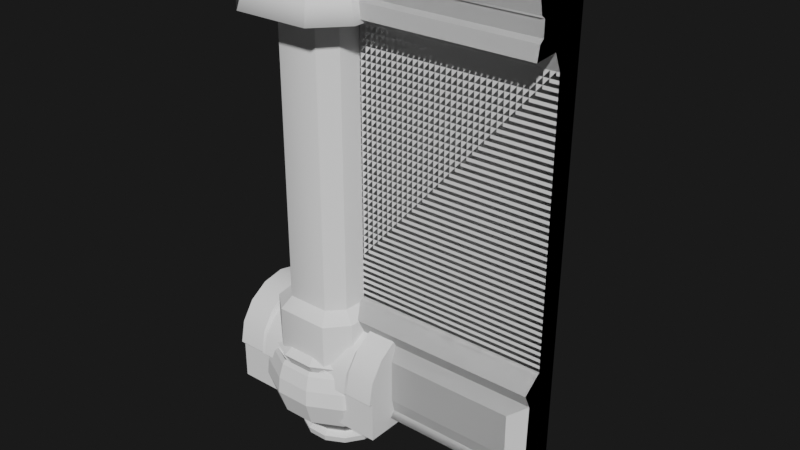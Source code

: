# Source: WallsOpti.blend  (saved by Blender 4.1.24; exported with 4.5.12 LTS)
import bpy
from mathutils import Matrix  # noqa: F401  (used for matrix-valued properties, if any)

bpy.ops.wm.read_factory_settings(use_empty=True)
scene = bpy.context.scene
scene.name = 'Scene'

# ---- collections
col_collection = bpy.data.collections.new('Collection'); scene.collection.children.link(col_collection)

# ---- world
world_world = bpy.data.worlds.new('World'); scene.world = world_world
world_world.use_nodes = True; world_world.node_tree.nodes.clear()
_N = world_world.node_tree.nodes; _L = world_world.node_tree.links
n0 = _N.new('ShaderNodeBackground'); n0.name = 'Background'; n0.location = (10, 300)
n0.inputs[0].default_value = (0.0322, 0.0322, 0.0322, 1.0)
n1 = _N.new('ShaderNodeBackground'); n1.name = 'Background.001'; n1.location = (-1, 172)
n1.inputs[0].default_value = (0.01015, 0.01015, 0.01015, 1.0)
n2 = _N.new('ShaderNodeLightPath'); n2.name = 'Light Path'; n2.location = (-153, 765)
n2.width = 211
n3 = _N.new('ShaderNodeMixShader'); n3.name = 'Mix Shader'; n3.location = (230, 279)
n4 = _N.new('ShaderNodeOutputWorld'); n4.name = 'World Output'; n4.location = (450, 300)
_L.new(n0.outputs[0], n3.inputs[1])
_L.new(n3.outputs[0], n4.inputs[0])
_L.new(n1.outputs[0], n3.inputs[2])
_L.new(n2.outputs[0], n3.inputs[0])
n4.is_active_output = True
world_world.color = (0.05088, 0.05088, 0.05088)
world_world.use_sun_shadow = False
world_world.sun_shadow_jitter_overblur = 0.0

# ---- meshes
me_w_1_wall001 = bpy.data.meshes.new('w-1 wall001')
me_w_1_wall001.from_pydata([(4.0, 7.483, 0.6905), (4.0, 6.689, 0.2725), (4.0, 6.659, 0.6905), (4.0, 6.886, 0.6441), (4.0, 7.243, 0.6426), (4.0, 6.396, 0.1471), (4.0, 1.338, 0.3561), (4.0, 1.589, 0.4815), (4.0, 0.107, 0.3979), (4.0, 1.839, 0.1471), (4.0, 1.431e-06, 0.4815), (3.671, 0.3342, 0.4512), (3.671, 1.073, 0.4517), (4.0, 6.939, 0.5728), (4.0, 7.19, 0.5717), (-1.164e-10, 7.483, 0.6905), (1.164e-10, 6.689, 0.2725), (-1.164e-10, 6.659, 0.6905), (-1.164e-10, 6.886, 0.6441), (-1.164e-10, 7.243, 0.6426), (-1.164e-10, 6.396, 0.1471), (-1.164e-10, 1.338, 0.3561), (-1.164e-10, 1.589, 0.4815), (-1.164e-10, 0.107, 0.3979), (-1.164e-10, 1.839, 0.1471), (-1.164e-10, 1.431e-06, 0.4815), (0.3293, 0.3342, 0.4512), (0.3292, 1.073, 0.4517), (-1.164e-10, 6.939, 0.5728), (-1.164e-10, 7.19, 0.5717), (-1.164e-10, 9.388e-07, -0.2126), (4.0, 9.388e-07, -0.2126), (4.0, 7.245, -0.3035), (-1.164e-10, 7.245, -0.3035)], [], [(10, 25, 30, 31), (6, 21, 27, 12), (11, 26, 23, 8), (22, 7, 9, 24), (28, 13, 14, 29), (27, 21, 23, 26), (24, 9, 5, 20), (6, 7, 22, 21), (32, 31, 30, 33), (4, 19, 29, 14), (13, 28, 18, 3), (26, 11, 12, 27), (8, 23, 25, 10), (2, 3, 18, 17), (0, 15, 19, 4), (0, 32, 33, 15), (5, 1, 16, 20), (1, 2, 17, 16), (6, 12, 11, 8)])
me_w_1_wall001.polygons.foreach_set('use_smooth', [True] * 19)
_k = set([(0, 4), (0, 15), (0, 32), (1, 2), (1, 5), (1, 16), (2, 3), (2, 17), (3, 13), (3, 18), (4, 19), (5, 9), (5, 20), (6, 12), (6, 21), (7, 9), (7, 22), (8, 11), (8, 23), (9, 24), (10, 31), (11, 12), (11, 26), (12, 27), (13, 14), (13, 28), (14, 29), (15, 19), (15, 33), (16, 17), (16, 20), (17, 18), (18, 28), (19, 29), (20, 24), (21, 22), (21, 23), (21, 27), (22, 24), (23, 25), (23, 26), (25, 30), (26, 27), (28, 29), (30, 31), (30, 33), (31, 32), (32, 33)])
me_w_1_wall001.attributes.new('sharp_edge', 'BOOLEAN', 'EDGE').data.foreach_set('value', [ (min(e.vertices), max(e.vertices)) in _k for e in me_w_1_wall001.edges])
_uv = me_w_1_wall001.uv_layers.new(name='UVChannel_1')
_uv.uv.foreach_set('vector', [0.0002241, 0.02508, 1.0, 0.02508, 1.0, 0.09986, 0.0002241, 0.09986, 0.9997, 0.1571, 0.0005664, 0.1568, 0.09155, 0.1229, 0.9098, 0.1228, 0.9103, 0.03338, 0.09069, 0.03369, -0.0002658, 0.005485, 1.0, 0.004929, 0.0005325, 0.1908, 0.9997, 0.1911, 0.9996, 0.2418, 0.0004821, 0.2415, -0.0001954, 0.9225, 0.9989, 0.9227, 0.9989, 0.9531, -0.0002256, 0.9528, 0.09155, 0.1229, 0.0005664, 0.1568, -0.0002658, 0.005485, 0.09069, 0.03369, 0.0004821, 0.2415, 0.9996, 0.2418, 0.9991, 0.7942, -6.747e-05, 0.7939, 0.9997, 0.1571, 0.9997, 0.1911, 0.0005325, 0.1908, 0.0005664, 0.1568, 0.000224, 0.8803, 0.0002241, 0.09986, 1.0, 0.09986, 1.0, 0.8803, 0.9989, 0.9638, -0.0002362, 0.9635, -0.0002256, 0.9528, 0.9989, 0.9531, 0.9989, 0.9227, -0.0001954, 0.9225, -0.0001848, 0.9117, 0.9989, 0.9119, 0.09069, 0.03369, 0.9103, 0.03338, 0.9098, 0.1228, 0.09155, 0.1229, -0.0002199, 0.01045, 0.9999, 0.01045, 0.9999, 0.02508, -0.0002199, 0.02508, 0.999, 0.8839, 0.9989, 0.9119, -0.0001848, 0.9117, -0.0001567, 0.8836, 0.9989, 0.9935, -0.0002656, 0.9933, -0.0002362, 0.9635, 0.9989, 0.9638, 0.0002239, 0.9904, 0.000224, 0.8803, 1.0, 0.8803, 1.0, 0.9904, 0.9991, 0.7942, 0.999, 0.8328, -0.0001058, 0.8325, -6.747e-05, 0.7939, 0.999, 0.8328, 0.999, 0.8839, -0.0001567, 0.8836, -0.0001058, 0.8325, 0.9997, 0.1571, 0.9098, 0.1228, 0.9103, 0.03338, 1.0, 0.004929])
me_w_1_wall001.update()
me_w_3_out001 = bpy.data.meshes.new('w-3 OUT001')
me_w_3_out001.from_pydata([(-0.8059, -7.482, -1.11), (-0.6544, -7.582, -0.9071), (-0.7574, -7.049, -1.013), (-1.229, -7.05, -0.6211), (-0.8262, -6.597, -1.14), (-0.555, -6.421, -0.6054), (-0.8079, -6.423, -0.3663), (-0.6353, 0.0007005, -0.7864), (-0.9934, -0.0007005, -0.4785), (-0.555, -1.765, -0.6054), (-0.8079, -1.766, -0.3663), (-0.9934, -1.572, -0.4785), (-0.6353, -1.571, -0.7864), (-1.328, -7.483, -0.6793), (-1.103, -7.582, -0.5447), (-1.338, -6.599, -0.687), (-0.8179, -7.05, 1.048), (-0.5631, -6.423, 0.6266), (-0.6753, -0.0007005, 0.8121), (-0.5631, -1.766, 0.6266), (-0.6753, -1.572, 0.8121), (-1.104, -7.582, 0.4731), (-1.309, -7.482, 0.6235), (-0.8779, -7.483, 1.145), (-0.7415, -7.582, 0.9216), (-1.21, -7.049, 0.5761), (-1.337, -6.597, 0.645), (-0.8838, -6.599, 1.157), (-0.8022, -6.421, 0.3737), (-0.8022, -1.765, 0.3737), (-0.9833, -1.571, 0.454), (-0.9833, 0.0006995, 0.454), (0.5028, -7.05, -1.048), (0.248, -6.423, -0.6266), (0.3601, -0.0007005, -0.8121), (0.248, -1.766, -0.6266), (0.3601, -1.572, -0.8121), (0.7888, -7.582, -0.4731), (0.9934, -7.482, -0.6235), (0.5628, -7.483, -1.145), (0.4263, -7.582, -0.9216), (0.8946, -7.049, -0.5761), (1.022, -6.597, -0.645), (0.5686, -6.599, -1.157), (0.4871, -6.421, -0.3737), (0.4871, -1.765, -0.3737), (0.6681, -1.571, -0.454), (0.6681, 0.0006995, -0.454), (0.4908, -7.482, 1.11), (0.3393, -7.582, 0.9071), (0.4423, -7.049, 1.013), (0.9142, -7.05, 0.6211), (0.5111, -6.597, 1.14), (0.2399, -6.421, 0.6054), (0.4927, -6.423, 0.3663), (0.3201, 0.0007005, 0.7864), (0.6782, -0.0007005, 0.4785), (0.2399, -1.765, 0.6054), (0.4927, -1.766, 0.3663), (0.6782, -1.572, 0.4785), (0.3201, -1.571, 0.7864), (1.013, -7.483, 0.6793), (0.7878, -7.582, 0.5447), (1.023, -6.599, 0.687), (-0.1576, -7.582, -8.617e-07)], [], [(15, 4, 2, 3), (63, 52, 50, 51), (23, 48, 50, 16), (13, 22, 25, 3), (18, 20, 60, 55), (38, 39, 32, 41), (27, 16, 50, 52), (19, 17, 53, 57), (61, 51, 50, 48), (9, 12, 36, 35), (39, 40, 1, 0), (11, 30, 31, 8), (27, 52, 53, 17), (42, 44, 54, 63), (23, 24, 49, 48), (41, 42, 63, 51), (59, 56, 55, 60), (21, 24, 23, 22), (41, 32, 43, 42), (54, 44, 45, 58), (20, 19, 57, 60), (42, 43, 33, 44), (28, 17, 19, 29), (46, 45, 35, 36), (64, 37, 62), (32, 2, 4, 43), (61, 48, 49, 62), (43, 4, 5, 33), (38, 41, 51, 61), (35, 33, 5, 9), (34, 36, 12, 7), (15, 6, 5, 4), (58, 45, 46, 59), (10, 11, 12, 9), (61, 62, 37, 38), (59, 46, 47, 56), (25, 26, 15, 3), (25, 16, 27, 26), (10, 6, 28, 29), (10, 29, 30, 11), (44, 33, 35, 45), (15, 26, 28, 6), (47, 46, 36, 34), (22, 23, 16, 25), (58, 59, 60, 57), (26, 27, 17, 28), (31, 30, 20, 18), (0, 2, 32, 39), (63, 54, 53, 52), (13, 0, 1, 14), (10, 9, 5, 6), (11, 8, 7, 12), (30, 29, 19, 20), (37, 40, 39, 38), (58, 57, 53, 54), (21, 64, 24), (64, 1, 40), (24, 64, 49), (14, 64, 21), (1, 64, 14), (37, 64, 40), (49, 64, 62), (14, 21, 22, 13), (13, 3, 2, 0)])
me_w_3_out001.polygons.foreach_set('use_smooth', [True] * 64)
_k = set([(0, 1), (0, 2), (0, 13), (0, 39), (1, 14), (1, 40), (2, 3), (2, 4), (2, 32), (3, 13), (3, 15), (3, 25), (4, 5), (4, 15), (4, 43), (5, 6), (5, 9), (5, 33), (6, 10), (6, 15), (6, 28), (7, 8), (7, 12), (7, 34), (8, 11), (8, 31), (9, 10), (9, 12), (9, 35), (10, 11), (10, 29), (11, 12), (11, 30), (12, 36), (13, 14), (13, 22), (14, 21), (15, 26), (16, 23), (16, 25), (16, 27), (16, 50), (17, 19), (17, 27), (17, 28), (17, 53), (18, 20), (18, 31), (18, 55), (19, 20), (19, 29), (19, 57), (20, 30), (20, 60), (21, 22), (21, 24), (22, 23), (22, 25), (23, 24), (23, 48), (24, 49), (25, 26), (26, 27), (26, 28), (27, 52), (28, 29), (29, 30), (30, 31), (32, 39), (32, 41), (32, 43), (33, 35), (33, 43), (33, 44), (34, 36), (34, 47), (35, 36), (35, 45), (36, 46), (37, 38), (37, 40), (37, 62), (38, 39), (38, 41), (38, 61), (39, 40), (41, 42), (41, 51), (42, 43), (42, 44), (42, 63), (44, 45), (44, 54), (45, 46), (45, 58), (46, 47), (46, 59), (47, 56), (48, 49), (48, 50), (48, 61), (49, 62), (50, 51), (50, 52), (51, 61), (51, 63), (52, 53), (52, 63), (53, 54), (53, 57), (54, 58), (54, 63), (55, 56), (55, 60), (56, 59), (57, 58), (57, 60), (58, 59), (59, 60), (61, 62)])
me_w_3_out001.attributes.new('sharp_edge', 'BOOLEAN', 'EDGE').data.foreach_set('value', [ (min(e.vertices), max(e.vertices)) in _k for e in me_w_3_out001.edges])
_uv = me_w_3_out001.uv_layers.new(name='UVChannel_1')
_uv.uv.foreach_set('vector', [0.9749, 0.9595, 0.9097, 0.9591, 0.9024, 0.9025, 0.9624, 0.9029, 0.4859, 0.8797, 0.5511, 0.8789, 0.5595, 0.9353, 0.4995, 0.936, 0.7245, 0.9888, 0.5539, 0.9891, 0.5595, 0.9353, 0.7166, 0.935, 0.4758, 0.9483, 0.3135, 0.945, 0.3203, 0.8913, 0.4695, 0.8943, 0.1798, 0.01245, 0.1798, 0.2083, 0.05571, 0.2081, 0.05571, 0.01227, 0.07994, 0.9926, 0.01436, 0.9927, 0.02682, 0.9389, 0.08614, 0.9388, 0.7249, 0.8786, 0.7166, 0.935, 0.5595, 0.9353, 0.5511, 0.8789, 0.1653, 0.2327, 0.1653, 0.8129, 0.06515, 0.8127, 0.06515, 0.2325, 0.4875, 0.9899, 0.4995, 0.936, 0.5595, 0.9353, 0.5539, 0.9891, 0.3071, 0.5929, 0.3167, 0.6172, 0.1925, 0.6171, 0.207, 0.5928, 0.9839, 0.565, 0.9564, 0.5472, 0.9581, 0.4126, 0.9839, 0.3943, 0.5361, 0.2083, 0.4175, 0.21, 0.4199, 0.01227, 0.5361, 0.01245, 0.9906, 0.07355, 0.9906, 0.2472, 0.9236, 0.2132, 0.925, 0.1132, 0.7689, 0.3134, 0.8019, 0.2454, 0.8941, 0.245, 0.9349, 0.3116, 0.7031, 0.3781, 0.7306, 0.3958, 0.7289, 0.5305, 0.7031, 0.5487, 0.08614, 0.9388, 0.07817, 0.8823, 0.2441, 0.8838, 0.2354, 0.9401, 0.01015, 0.2086, 0.01015, 0.01277, 0.05571, 0.01227, 0.05571, 0.2081, 0.7876, 0.3521, 0.7306, 0.3958, 0.7031, 0.3781, 0.7695, 0.3261, 0.08614, 0.9388, 0.02682, 0.9389, 0.01377, 0.8824, 0.07817, 0.8823, 0.563, 0.0125, 0.6552, 0.01268, 0.6551, 0.593, 0.563, 0.5927, 0.1798, 0.2083, 0.1653, 0.2327, 0.06515, 0.2325, 0.05571, 0.2081, 0.7689, 0.3134, 0.7044, 0.2578, 0.7701, 0.216, 0.8019, 0.2454, 0.4296, 0.8127, 0.3978, 0.8131, 0.3966, 0.2318, 0.4278, 0.232, 0.665, 0.6173, 0.6551, 0.593, 0.6869, 0.5925, 0.71, 0.6168, 0.8435, 0.4715, 0.8994, 0.5909, 0.7726, 0.5875, 0.7453, 0.8999, 0.9024, 0.9025, 0.9097, 0.9591, 0.7359, 0.9562, 0.7551, 0.6151, 0.7031, 0.5487, 0.7289, 0.5305, 0.7726, 0.5875, 0.7044, 0.2578, 0.7044, 0.08411, 0.7715, 0.116, 0.7701, 0.216, 0.07994, 0.9926, 0.08614, 0.9388, 0.2354, 0.9401, 0.2423, 0.994, 0.207, 0.5928, 0.207, 0.01253, 0.3071, 0.0127, 0.3071, 0.5929, 0.1925, 0.813, 0.1925, 0.6171, 0.3167, 0.6172, 0.3166, 0.8132, 0.7602, 0.01971, 0.8009, 0.08423, 0.7715, 0.116, 0.7044, 0.08411, 0.563, 0.5927, 0.6551, 0.593, 0.665, 0.6173, 0.5488, 0.6171, 0.3394, 0.5925, 0.3621, 0.6168, 0.3167, 0.6172, 0.3071, 0.5929, 0.7551, 0.6151, 0.7726, 0.5875, 0.8994, 0.5909, 0.9175, 0.6169, 0.5488, 0.6171, 0.665, 0.6173, 0.665, 0.8131, 0.5488, 0.8129, 0.3203, 0.8913, 0.3129, 0.8347, 0.4789, 0.8381, 0.4695, 0.8943, 0.3203, 0.8913, 0.2609, 0.8907, 0.2485, 0.8341, 0.3129, 0.8347, 0.5219, 0.2327, 0.5219, 0.8129, 0.4296, 0.8127, 0.4278, 0.232, 0.5219, 0.2327, 0.4278, 0.232, 0.4175, 0.21, 0.5361, 0.2083, 0.6552, 0.01268, 0.687, 0.01227, 0.6869, 0.5925, 0.6551, 0.593, 0.7602, 0.01971, 0.9262, 0.01786, 0.8931, 0.08382, 0.8009, 0.08423, 0.665, 0.8131, 0.665, 0.6173, 0.71, 0.6168, 0.71, 0.8126, 0.3135, 0.945, 0.2479, 0.9444, 0.2609, 0.8907, 0.3203, 0.8913, 0.03292, 0.2329, 0.01015, 0.2086, 0.05571, 0.2081, 0.06515, 0.2325, 0.9262, 0.01786, 0.9906, 0.07355, 0.925, 0.1132, 0.8931, 0.08382, 0.4199, 0.01227, 0.4175, 0.21, 0.375, 0.2087, 0.3748, 0.01275, 0.909, 0.8488, 0.9024, 0.9025, 0.7453, 0.8999, 0.7384, 0.846, 0.9349, 0.3116, 0.8941, 0.245, 0.9236, 0.2132, 0.9906, 0.2472, 0.9319, 0.3279, 0.9839, 0.3943, 0.9581, 0.4126, 0.9144, 0.3555, 0.3394, 0.5925, 0.3071, 0.5929, 0.3071, 0.0127, 0.3394, 0.01227, 0.3621, 0.6168, 0.3621, 0.8126, 0.3166, 0.8132, 0.3167, 0.6172, 0.4175, 0.21, 0.4278, 0.232, 0.3966, 0.2318, 0.375, 0.2087, 0.8994, 0.5909, 0.9564, 0.5472, 0.9839, 0.565, 0.9175, 0.6169, 0.03292, 0.2329, 0.06515, 0.2325, 0.06515, 0.8127, 0.03292, 0.8132, 0.7876, 0.3521, 0.8435, 0.4715, 0.7306, 0.3958, 0.8435, 0.4715, 0.9581, 0.4126, 0.9564, 0.5472, 0.7306, 0.3958, 0.8435, 0.4715, 0.7289, 0.5305, 0.9144, 0.3555, 0.8435, 0.4715, 0.7876, 0.3521, 0.9581, 0.4126, 0.8435, 0.4715, 0.9144, 0.3555, 0.8994, 0.5909, 0.8435, 0.4715, 0.9564, 0.5472, 0.7289, 0.5305, 0.8435, 0.4715, 0.7726, 0.5875, 0.9144, 0.3555, 0.7876, 0.3521, 0.7695, 0.3261, 0.9319, 0.3279, 0.9753, 0.8492, 0.9624, 0.9029, 0.9024, 0.9025, 0.909, 0.8488])
me_w_3_out001.update()
me_w_3_out001.normals_split_custom_set([tuple(v) for v in zip(*[iter([-0.5835, 0.4099, -0.7011, -0.6183, 0.4095, -0.6708, -0.4947, -0.5952, -0.6333, -0.5177, -0.5868, -0.6226, 0.5835, 0.4099, 0.7011, 0.6183, 0.4095, 0.6708, 0.4947, -0.5952, 0.6333, 0.5177, -0.5868, 0.6226, -0.08446, -0.7302, 0.678, 0.1274, -0.7782, 0.615, 0.161, 0.5423, 0.8246, -0.1026, 0.5158, 0.8505, -0.676, -0.732, -0.08508, -0.6115, -0.7804, 0.1301, -0.8251, 0.543, 0.156, -0.8505, 0.5157, -0.1035, -0.2249, 1.526e-05, 0.9744, -0.2249, -3.289e-05, 0.9744, 0.2392, -0.02154, 0.9707, 0.2392, 0.02157, 0.9707, 0.5187, -0.7512, -0.4082, 0.5601, -0.7473, -0.3574, 0.6779, 0.4966, -0.5421, 0.644, 0.5096, -0.5706, -0.1913, 0.4016, 0.8956, -0.1145, -0.5932, 0.7968, 0.146, -0.6247, 0.7671, 0.2067, 0.2822, 0.9368, -0.2706, -1.546e-05, 0.9627, -0.2706, -3.049e-05, 0.9627, 0.2391, -0.02434, 0.9707, 0.2392, 0.02433, 0.9707, 0.3567, -0.7462, 0.5621, 0.5429, 0.4959, 0.6778, 0.5713, 0.5089, 0.6439, 0.4075, -0.7502, 0.5208, -0.1627, -0.7204, -0.6742, -0.1721, -0.6975, -0.6956, 0.1457, -0.7201, -0.6784, 0.1919, -0.708, -0.6797, 0.07122, -0.9286, -0.3641, 0.0706, -0.9285, -0.3647, -0.09214, -0.923, -0.3736, -0.09644, -0.9151, -0.3916, -0.9744, -4.825e-06, -0.2249, -0.9707, -0.02442, 0.2391, -0.9707, 0.02443, 0.2391, -0.9744, 6.879e-06, -0.2249, -0.3231, 0.9391, 0.1169, 0.174, 0.9721, 0.1572, -0.03506, 0.9398, 0.3399, 0.04626, 0.9421, 0.3322, 0.1514, 0.9734, -0.1722, 0.3412, 0.9393, 0.03471, 0.3322, 0.9421, -0.04628, 0.1169, 0.9391, 0.3231, -0.07122, -0.9286, 0.3641, -0.0706, -0.9285, 0.3647, 0.09214, -0.923, 0.3736, 0.09644, -0.9151, 0.3916, 0.7683, -0.6238, -0.1435, 0.94, 0.272, -0.2061, 0.8957, 0.4013, 0.1915, 0.7962, -0.5936, 0.1172, 0.6521, 5.853e-07, 0.7581, 0.6521, 5.853e-07, 0.7581, 0.6521, 5.853e-07, 0.7581, 0.6521, 5.853e-07, 0.7581, -0.2858, -0.9296, 0.2326, -0.2893, -0.9288, 0.2315, -0.2861, -0.9296, 0.2324, -0.2837, -0.9299, 0.2341, 0.6333, -0.5951, -0.4947, 0.6226, -0.5868, -0.5177, 0.7011, 0.4099, -0.5834, 0.6708, 0.4095, -0.6183, 0.9627, -2.417e-06, 0.2707, 0.9706, -0.02813, -0.2391, 0.9706, 0.02811, -0.2391, 0.9627, 1.168e-05, 0.2707, -0.1457, -0.7201, 0.6784, -0.1919, -0.708, 0.6797, 0.1626, -0.7205, 0.6742, 0.1721, -0.6975, 0.6956, 0.2953, 0.9528, -0.06987, -0.04674, 0.9391, -0.3403, 0.3015, 0.941, -0.1535, 0.1548, 0.9369, -0.3134, -0.7265, 4.414e-07, 0.6871, -0.7265, 4.414e-07, 0.6871, -0.7265, 4.414e-07, 0.6871, -0.7265, 4.414e-07, 0.6871, 0.5217, -0.7014, -0.4856, 0.52, -0.6965, -0.4944, 0.5379, -0.7218, -0.4355, 0.533, -0.7201, -0.4443, -0.003053, -1.0, 0.004819, 0.005988, -1.0, 0.0002223, -0.002873, -1.0, -0.001735, 0.1145, -0.5932, -0.7968, -0.146, -0.6247, -0.7671, -0.2067, 0.2822, -0.9368, 0.1913, 0.4016, -0.8956, 0.2339, -0.9299, 0.2838, 0.2345, -0.9295, 0.2846, 0.2315, -0.929, 0.2889, 0.2321, -0.9285, 0.2897, 0.3231, 0.9391, -0.1168, -0.1741, 0.9721, -0.1572, 0.0351, 0.9398, -0.3399, -0.04631, 0.9421, -0.3322, 0.6115, -0.7804, -0.1301, 0.8252, 0.5429, -0.156, 0.8505, 0.5157, 0.1035, 0.676, -0.732, 0.08508, 0.2706, -1.546e-05, -0.9627, 0.2706, 1.213e-05, -0.9627, -0.2391, -0.02434, -0.9707, -0.2392, 0.02433, -0.9707, 0.2249, 1.527e-05, -0.9744, 0.2249, -3.289e-05, -0.9744, -0.2392, -0.02154, -0.9707, -0.2392, 0.02157, -0.9707, -0.3403, 0.9391, 0.04673, -0.1535, 0.941, -0.3015, -0.3134, 0.9369, -0.1548, -0.06986, 0.9528, -0.2953, 0.6797, -0.708, 0.1919, 0.6722, -0.7224, -0.162, 0.6968, -0.6965, -0.1717, 0.6784, -0.7201, 0.1457, -0.4355, -0.7218, -0.5379, -0.4443, -0.7201, -0.533, -0.4856, -0.7014, -0.5217, -0.4944, -0.6965, -0.52, 0.3636, -0.9291, 0.06715, 0.3638, -0.9288, 0.07038, 0.3703, -0.9244, -0.09132, 0.3908, -0.9154, -0.09617, 0.9744, -4.786e-06, 0.2249, 0.9707, -0.02442, -0.2391, 0.9707, 0.02443, -0.2391, 0.9744, 6.919e-06, 0.2249, -0.7683, -0.6238, 0.1435, -0.94, 0.2721, 0.2061, -0.8957, 0.4013, -0.1915, -0.7962, -0.5936, -0.1172, -0.6333, -0.5951, 0.4947, -0.6226, -0.5868, 0.5177, -0.7011, 0.4099, 0.5834, -0.6708, 0.4095, 0.6183, -0.9627, 1.167e-05, -0.2707, -0.9627, -2.426e-06, -0.2707, -0.9706, -0.02813, 0.2391, -0.9706, 0.02811, 0.2391, -0.6797, -0.708, -0.1919, -0.6723, -0.7224, 0.1619, -0.6968, -0.6965, 0.1717, -0.6784, -0.7201, -0.1457, 0.7265, 4.506e-07, -0.6871, 0.7265, 4.506e-07, -0.6871, 0.7265, 4.506e-07, -0.6871, 0.7265, 4.506e-07, -0.6871, -0.1168, 0.9391, -0.3231, -0.1514, 0.9734, 0.1721, -0.3413, 0.9393, -0.03468, -0.3322, 0.9421, 0.04633, 0.7581, 4.326e-07, -0.6521, 0.7581, 4.326e-07, -0.6521, 0.7581, 4.326e-07, -0.6521, 0.7581, 4.326e-07, -0.6521, -0.5187, -0.7512, 0.4082, -0.5601, -0.7473, 0.3574, -0.6779, 0.4966, 0.5421, -0.644, 0.5096, 0.5706, 0.4355, -0.7218, 0.5379, 0.4443, -0.7201, 0.533, 0.4856, -0.7014, 0.5217, 0.4944, -0.6965, 0.52, -0.2953, 0.9528, 0.06996, 0.0467, 0.9392, 0.3403, -0.3015, 0.941, 0.1536, -0.1548, 0.937, 0.3133, -0.7581, 3.969e-07, 0.6521, -0.7581, 3.969e-07, 0.6521, -0.7581, 3.969e-07, 0.6521, -0.7581, 3.969e-07, 0.6521, -0.1274, -0.7782, -0.615, -0.161, 0.5423, -0.8246, 0.1026, 0.5158, -0.8505, 0.08446, -0.7302, -0.678, 0.3403, 0.9391, -0.04669, 0.1536, 0.941, 0.3015, 0.3133, 0.937, 0.1548, 0.06996, 0.9528, 0.2953, -0.2339, -0.9299, -0.2838, -0.2345, -0.9295, -0.2847, -0.2315, -0.929, -0.2888, -0.2321, -0.9285, -0.2897, -0.6871, 3.863e-07, -0.7265, -0.6871, 3.863e-07, -0.7265, -0.6871, 3.863e-07, -0.7265, -0.6871, 3.863e-07, -0.7265, -0.6521, 5.696e-07, -0.7581, -0.6521, 5.696e-07, -0.7581, -0.6521, 5.696e-07, -0.7581, -0.6521, 5.696e-07, -0.7581, -0.5217, -0.7014, 0.4856, -0.52, -0.6965, 0.4944, -0.5379, -0.7218, 0.4355, -0.533, -0.7201, 0.4443, 0.2861, -0.9296, -0.2324, 0.2893, -0.9288, -0.2315, 0.2861, -0.9296, -0.2324, 0.2838, -0.9299, -0.234, 0.6871, 3.908e-07, 0.7265, 0.6871, 3.908e-07, 0.7265, 0.6871, 3.908e-07, 0.7265, 0.6871, 3.908e-07, 0.7265, -0.005988, -1.0, -0.0002215, -0.003053, -1.0, 0.004819, 0.001809, -1.0, -0.002997, -0.003053, -1.0, 0.004819, -0.005696, -1.0, -0.002757, -0.001809, -1.0, 0.002997, 0.001809, -1.0, -0.002997, -0.003053, -1.0, 0.004819, 0.005696, -1.0, 0.002757, 0.002873, -1.0, 0.001735, -0.003053, -1.0, 0.004819, -0.005988, -1.0, -0.0002215, -0.005696, -1.0, -0.002757, -0.003053, -1.0, 0.004819, 0.002873, -1.0, 0.001735, 0.005988, -1.0, 0.0002223, -0.003053, -1.0, 0.004819, -0.001809, -1.0, 0.002997, 0.005696, -1.0, 0.002757, -0.003053, -1.0, 0.004819, -0.002873, -1.0, -0.001735, -0.3638, -0.9288, -0.07038, -0.3703, -0.9244, 0.09132, -0.3908, -0.9154, 0.09617, -0.3637, -0.9291, -0.06706, -0.3567, -0.7462, -0.5621, -0.5429, 0.4959, -0.6778, -0.5713, 0.5089, -0.6439, -0.4075, -0.7502, -0.5207])] * 3)])
me_w_1_wall001_001 = bpy.data.meshes.new('w-1 wall001.001')
me_w_1_wall001_001.from_pydata([(4.0, 7.483, 0.6905), (4.0, 6.689, 0.2725), (4.0, 6.659, 0.6905), (4.0, 6.886, 0.6441), (4.0, 7.243, 0.6426), (4.0, 6.396, 0.1471), (4.0, 1.338, 0.3561), (4.0, 1.589, 0.4815), (4.0, 0.107, 0.3979), (4.0, 1.839, 0.1471), (4.0, 1.431e-06, 0.4815), (3.671, 0.3342, 0.4512), (3.671, 1.073, 0.4517), (4.0, 6.939, 0.5728), (4.0, 7.19, 0.5717), (-1.164e-10, 7.483, 0.6905), (1.164e-10, 6.689, 0.2725), (-1.164e-10, 6.659, 0.6905), (-1.164e-10, 6.886, 0.6441), (-1.164e-10, 7.243, 0.6426), (-1.164e-10, 6.396, 0.1471), (-1.164e-10, 1.338, 0.3561), (-1.164e-10, 1.589, 0.4815), (-1.164e-10, 0.107, 0.3979), (-1.164e-10, 1.839, 0.1471), (-1.164e-10, 1.431e-06, 0.4815), (0.3293, 0.3342, 0.4512), (0.3292, 1.073, 0.4517), (-1.164e-10, 6.939, 0.5728), (-1.164e-10, 7.19, 0.5717), (-1.164e-10, 9.388e-07, -0.2126), (4.0, 9.388e-07, -0.2126), (4.0, 7.245, -0.3035), (-1.164e-10, 7.245, -0.3035), (4.0, 7.483, 0.6905), (4.0, 6.689, 0.2725), (4.0, 6.659, 0.6905), (4.0, 6.886, 0.6441), (4.0, 7.243, 0.6426), (4.0, 6.396, 0.1471), (4.0, 1.338, 0.3561), (4.0, 1.589, 0.4815), (4.0, 0.107, 0.3979), (4.0, 1.839, 0.1471), (4.0, 1.431e-06, 0.4815), (4.0, 6.939, 0.5728), (4.0, 7.19, 0.5717), (4.0, 9.388e-07, -0.2126), (4.0, 7.245, -0.3035)], [], [(12, 11, 8, 6), (10, 25, 30, 31), (6, 21, 27, 12), (11, 26, 23, 8), (22, 7, 9, 24), (28, 13, 14, 29), (27, 21, 23, 26), (24, 9, 5, 20), (6, 7, 22, 21), (32, 31, 30, 33), (4, 19, 29, 14), (13, 28, 18, 3), (26, 11, 12, 27), (8, 23, 25, 10), (2, 3, 18, 17), (0, 15, 19, 4), (0, 32, 33, 15), (5, 1, 16, 20), (31, 32, 5, 9), (1, 13, 3, 2), (1, 2, 17, 16), (1, 32, 14, 13), (5, 32, 1), (14, 32, 4), (4, 32, 0), (31, 9, 6, 8), (6, 9, 7), (31, 8, 10), (47, 48, 39, 43), (35, 45, 37, 36), (35, 48, 46, 45), (39, 48, 35), (46, 48, 38), (38, 48, 34), (47, 43, 40, 42), (40, 43, 41), (47, 42, 44), (30, 24, 20, 33), (16, 17, 18, 28), (16, 28, 29, 33), (20, 16, 33), (29, 19, 33), (19, 15, 33), (30, 23, 21, 24), (21, 22, 24), (30, 25, 23)])
me_w_1_wall001_001.polygons.foreach_set('use_smooth', [True] * 46)
_k = set([(0, 4), (0, 15), (0, 32), (1, 2), (1, 5), (1, 16), (2, 3), (2, 17), (3, 13), (3, 18), (4, 19), (5, 9), (5, 20), (6, 7), (6, 8), (6, 12), (6, 21), (7, 9), (7, 22), (8, 10), (8, 11), (8, 23), (9, 24), (10, 31), (11, 12), (11, 26), (12, 27), (13, 14), (13, 28), (14, 29), (15, 19), (15, 33), (16, 17), (16, 20), (17, 18), (18, 28), (20, 24), (21, 22), (21, 23), (21, 27), (22, 24), (23, 25), (23, 26), (25, 30), (26, 27), (28, 29), (30, 31), (30, 33), (31, 32), (32, 33), (34, 38), (34, 48), (35, 36), (35, 39), (36, 37), (37, 45), (39, 43), (40, 41), (40, 42), (41, 43), (42, 44), (44, 47), (45, 46), (47, 48)])
me_w_1_wall001_001.attributes.new('sharp_edge', 'BOOLEAN', 'EDGE').data.foreach_set('value', [ (min(e.vertices), max(e.vertices)) in _k for e in me_w_1_wall001_001.edges])
_uv = me_w_1_wall001_001.uv_layers.new(name='UVChannel_1')
_uv.uv.foreach_set('vector', [0.9098, 0.1228, 0.9103, 0.03338, 1.0, 0.004929, 0.9997, 0.1571, 0.0002241, 0.02508, 1.0, 0.02508, 1.0, 0.09986, 0.0002241, 0.09986, 0.9997, 0.1571, 0.0005664, 0.1568, 0.09155, 0.1229, 0.9098, 0.1228, 0.9103, 0.03338, 0.09069, 0.03369, -0.0002658, 0.005485, 1.0, 0.004929, 0.0005325, 0.1908, 0.9997, 0.1911, 0.9996, 0.2418, 0.0004821, 0.2415, -0.0001954, 0.9225, 0.9989, 0.9227, 0.9989, 0.9531, -0.0002256, 0.9528, 0.09155, 0.1229, 0.0005664, 0.1568, -0.0002658, 0.005485, 0.09069, 0.03369, 0.0004821, 0.2415, 0.9996, 0.2418, 0.9991, 0.7942, -6.747e-05, 0.7939, 0.9997, 0.1571, 0.9997, 0.1911, 0.0005325, 0.1908, 0.0005664, 0.1568, 0.000224, 0.8803, 0.0002241, 0.09986, 1.0, 0.09986, 1.0, 0.8803, 0.9989, 0.9638, -0.0002362, 0.9635, -0.0002256, 0.9528, 0.9989, 0.9531, 0.9989, 0.9227, -0.0001954, 0.9225, -0.0001848, 0.9117, 0.9989, 0.9119, 0.09069, 0.03369, 0.9103, 0.03338, 0.9098, 0.1228, 0.09155, 0.1229, -0.0002199, 0.01045, 0.9999, 0.01045, 0.9999, 0.02508, -0.0002199, 0.02508, 0.999, 0.8839, 0.9989, 0.9119, -0.0001848, 0.9117, -0.0001567, 0.8836, 0.9989, 0.9935, -0.0002656, 0.9933, -0.0002362, 0.9635, 0.9989, 0.9638, 0.0002239, 0.9904, 0.000224, 0.8803, 1.0, 0.8803, 1.0, 0.9904, 0.9991, 0.7942, 0.999, 0.8328, -0.0001058, 0.8325, -6.747e-05, 0.7939, 0.0002241, 0.09986, 0.000224, 0.8803, 0.9991, 0.7942, 0.9996, 0.2418, 0.999, 0.8328, 0.9989, 0.9227, 0.9989, 0.9119, 0.999, 0.8839, 0.999, 0.8328, 0.999, 0.8839, -0.0001567, 0.8836, -0.0001058, 0.8325, 0.999, 0.8584, 0.4996, 0.9167, 0.9989, 0.9531, 0.9989, 0.9227, 0.9991, 0.7942, 0.4996, 0.9167, 0.999, 0.8584, 0.9989, 0.9531, 0.000224, 0.8803, 0.4996, 0.9717, 0.4996, 0.9717, 0.000224, 0.8803, 0.0002239, 0.9904, 0.0002241, 0.09986, 0.9996, 0.2418, 0.9997, 0.1571, 1.0, 0.004929, 0.9997, 0.1571, 0.9996, 0.2418, 0.9997, 0.1571, 0.0002241, 0.09986, 1.0, 0.004929, 0.0002241, 0.09986, 0.0002241, 0.09986, 0.000224, 0.8803, 0.9991, 0.7942, 0.9996, 0.2418, 0.999, 0.8328, 0.9989, 0.9227, 0.9989, 0.9119, 0.999, 0.8839, 0.999, 0.8584, 0.4996, 0.9167, 0.9989, 0.9531, 0.9989, 0.9227, 0.9991, 0.7942, 0.4996, 0.9167, 0.999, 0.8584, 0.9989, 0.9531, 0.000224, 0.8803, 0.4996, 0.9717, 0.4996, 0.9717, 0.000224, 0.8803, 0.0002239, 0.9904, 0.0002241, 0.09986, 0.9996, 0.2418, 0.9997, 0.1571, 1.0, 0.004929, 0.9997, 0.1571, 0.9996, 0.2418, 0.9997, 0.1571, 0.0002241, 0.09986, 1.0, 0.004929, 0.0002241, 0.09986, 0.0002241, 0.09986, 0.9996, 0.2418, 0.9991, 0.7942, 0.000224, 0.8803, 0.999, 0.8328, 0.999, 0.8839, 0.9989, 0.9119, 0.9989, 0.9227, 0.999, 0.8584, 0.9989, 0.9227, 0.9989, 0.9531, 0.4996, 0.9167, 0.9991, 0.7942, 0.999, 0.8584, 0.4996, 0.9167, 0.9989, 0.9531, 0.4996, 0.9717, 0.000224, 0.8803, 0.4996, 0.9717, 0.0002239, 0.9904, 0.000224, 0.8803, 0.0002241, 0.09986, 1.0, 0.004929, 0.9997, 0.1571, 0.9996, 0.2418, 0.9997, 0.1571, 0.9997, 0.1571, 0.9996, 0.2418, 0.0002241, 0.09986, 0.0002241, 0.09986, 1.0, 0.004929])
me_w_1_wall001_001.update()
me_w_3_out001_001 = bpy.data.meshes.new('w-3 OUT001.001')
me_w_3_out001_001.from_pydata([(-0.6445, -7.482, -1.11), (-0.4931, -7.582, -0.9071), (-0.5961, -7.049, -1.013), (-1.068, -7.05, -0.6211), (-0.6649, -6.597, -1.14), (-0.3937, -6.421, -0.6054), (-0.6465, -6.423, -0.3663), (-0.4739, 0.0007005, -0.7864), (-0.832, -0.0007005, -0.4785), (-0.3937, -1.765, -0.6054), (-0.6465, -1.766, -0.3663), (-0.832, -1.572, -0.4785), (-0.4739, -1.571, -0.7864), (-1.166, -7.483, -0.6793), (-0.9415, -7.582, -0.5447), (-1.177, -6.599, -0.687), (-0.6565, -7.05, 1.048), (-0.4017, -6.423, 0.6266), (-0.5139, -0.0007005, 0.8121), (-0.4017, -1.766, 0.6266), (-0.5139, -1.572, 0.8121), (-0.9426, -7.582, 0.4731), (-1.147, -7.482, 0.6235), (-0.7166, -7.483, 1.145), (-0.5801, -7.582, 0.9216), (-1.048, -7.049, 0.5761), (-1.176, -6.597, 0.645), (-0.7224, -6.599, 1.157), (-0.6409, -6.421, 0.3737), (-0.6409, -1.765, 0.3737), (-0.8219, -1.571, 0.454), (-0.8219, 0.0006995, 0.454), (4.526e-06, -7.582, -8.617e-07), (4.526e-06, -7.05, 1.031), (4.526e-06, -7.483, -1.128), (4.526e-06, -7.582, -0.9144), (4.526e-06, -6.598, -1.149), (4.526e-06, -1.766, -0.616), (4.526e-06, -6.422, -0.616), (4.526e-06, -1.572, -0.7993), (4.526e-06, -1.871e-34, -0.7993), (4.526e-06, -7.05, -1.031), (4.526e-06, -7.483, 1.128), (4.526e-06, -7.582, 0.9144), (4.526e-06, -6.598, 1.149), (4.526e-06, -1.766, 0.616), (4.526e-06, -6.422, 0.616), (4.526e-06, -1.572, 0.7993), (4.526e-06, -1.871e-34, 0.7993)], [], [(15, 4, 2, 3), (13, 22, 25, 3), (34, 35, 1, 0), (11, 30, 31, 8), (21, 24, 23, 22), (28, 17, 19, 29), (41, 2, 4, 36), (36, 4, 5, 38), (37, 38, 5, 9), (40, 39, 12, 7), (15, 6, 5, 4), (10, 11, 12, 9), (25, 26, 15, 3), (25, 16, 27, 26), (10, 6, 28, 29), (10, 29, 30, 11), (15, 26, 28, 6), (22, 23, 16, 25), (26, 27, 17, 28), (31, 30, 20, 18), (13, 0, 1, 14), (10, 9, 5, 6), (11, 8, 7, 12), (30, 29, 19, 20), (21, 32, 24), (24, 32, 43), (14, 32, 21), (1, 32, 14), (14, 21, 22, 13), (13, 3, 2, 0), (0, 2, 41, 34), (20, 19, 45, 47), (23, 24, 43, 42), (27, 44, 46, 17), (9, 12, 39, 37), (19, 17, 46, 45), (27, 16, 33, 44), (18, 20, 47, 48), (23, 42, 33, 16), (35, 32, 1)])
me_w_3_out001_001.polygons.foreach_set('use_smooth', [True] * 40)
_k = set([(0, 1), (0, 2), (0, 13), (0, 34), (1, 14), (1, 35), (2, 3), (2, 4), (2, 41), (3, 13), (3, 15), (3, 25), (4, 5), (4, 15), (4, 36), (5, 6), (5, 9), (5, 38), (6, 10), (6, 15), (6, 28), (7, 8), (7, 12), (7, 40), (8, 11), (8, 31), (9, 10), (9, 12), (9, 37), (10, 11), (10, 29), (11, 12), (11, 30), (12, 39), (13, 14), (13, 22), (14, 21), (15, 26), (16, 23), (16, 25), (16, 27), (16, 33), (17, 19), (17, 27), (17, 28), (17, 46), (18, 20), (18, 31), (18, 48), (19, 20), (19, 29), (19, 45), (20, 30), (20, 47), (21, 22), (21, 24), (22, 23), (22, 25), (23, 24), (23, 42), (24, 43), (25, 26), (26, 27), (26, 28), (27, 44), (28, 29), (29, 30), (30, 31)])
me_w_3_out001_001.attributes.new('sharp_edge', 'BOOLEAN', 'EDGE').data.foreach_set('value', [ (min(e.vertices), max(e.vertices)) in _k for e in me_w_3_out001_001.edges])
_uv = me_w_3_out001_001.uv_layers.new(name='UVChannel_1')
_uv.uv.foreach_set('vector', [0.9749, 0.9595, 0.9097, 0.9591, 0.9024, 0.9025, 0.9624, 0.9029, 0.4758, 0.9483, 0.3135, 0.945, 0.3203, 0.8913, 0.4695, 0.8943, 0.9839, 0.4796, 0.9573, 0.4799, 0.9581, 0.4126, 0.9839, 0.3943, 0.5361, 0.2083, 0.4175, 0.21, 0.4199, 0.01227, 0.5361, 0.01245, 0.7876, 0.3521, 0.7306, 0.3958, 0.7031, 0.3781, 0.7695, 0.3261, 0.4296, 0.8127, 0.3978, 0.8131, 0.3966, 0.2318, 0.4278, 0.232, 0.8238, 0.9012, 0.9024, 0.9025, 0.9097, 0.9591, 0.8228, 0.9576, 0.7044, 0.1709, 0.7044, 0.08411, 0.7715, 0.116, 0.7708, 0.166, 0.2571, 0.5928, 0.2571, 0.01262, 0.3071, 0.0127, 0.3071, 0.5929, 0.2545, 0.8131, 0.2546, 0.6172, 0.3167, 0.6172, 0.3166, 0.8132, 0.7602, 0.01971, 0.8009, 0.08423, 0.7715, 0.116, 0.7044, 0.08411, 0.3394, 0.5925, 0.3621, 0.6168, 0.3167, 0.6172, 0.3071, 0.5929, 0.3203, 0.8913, 0.3129, 0.8347, 0.4789, 0.8381, 0.4695, 0.8943, 0.3203, 0.8913, 0.2609, 0.8907, 0.2485, 0.8341, 0.3129, 0.8347, 0.5219, 0.2327, 0.5219, 0.8129, 0.4296, 0.8127, 0.4278, 0.232, 0.5219, 0.2327, 0.4278, 0.232, 0.4175, 0.21, 0.5361, 0.2083, 0.7602, 0.01971, 0.9262, 0.01786, 0.8931, 0.08382, 0.8009, 0.08423, 0.3135, 0.945, 0.2479, 0.9444, 0.2609, 0.8907, 0.3203, 0.8913, 0.9262, 0.01786, 0.9906, 0.07355, 0.925, 0.1132, 0.8931, 0.08382, 0.4199, 0.01227, 0.4175, 0.21, 0.375, 0.2087, 0.3748, 0.01275, 0.9319, 0.3279, 0.9839, 0.3943, 0.9581, 0.4126, 0.9144, 0.3555, 0.3394, 0.5925, 0.3071, 0.5929, 0.3071, 0.0127, 0.3394, 0.01227, 0.3621, 0.6168, 0.3621, 0.8126, 0.3166, 0.8132, 0.3167, 0.6172, 0.4175, 0.21, 0.4278, 0.232, 0.3966, 0.2318, 0.375, 0.2087, 0.7876, 0.3521, 0.8435, 0.4715, 0.7306, 0.3958, 0.7306, 0.3958, 0.8435, 0.4715, 0.7297, 0.4632, 0.9144, 0.3555, 0.8435, 0.4715, 0.7876, 0.3521, 0.9581, 0.4126, 0.8435, 0.4715, 0.9144, 0.3555, 0.9144, 0.3555, 0.7876, 0.3521, 0.7695, 0.3261, 0.9319, 0.3279, 0.9753, 0.8492, 0.9624, 0.9029, 0.9024, 0.9025, 0.909, 0.8488, 0.909, 0.8488, 0.9024, 0.9025, 0.8238, 0.9012, 0.8237, 0.8474, 0.1798, 0.2083, 0.1653, 0.2327, 0.1152, 0.2326, 0.1178, 0.2082, 0.7031, 0.3781, 0.7306, 0.3958, 0.7297, 0.4632, 0.7031, 0.4634, 0.9906, 0.07355, 0.9906, 0.1604, 0.9243, 0.1632, 0.925, 0.1132, 0.3071, 0.5929, 0.3167, 0.6172, 0.2546, 0.6172, 0.2571, 0.5928, 0.1653, 0.2327, 0.1653, 0.8129, 0.1152, 0.8128, 0.1152, 0.2326, 0.7249, 0.8786, 0.7166, 0.935, 0.638, 0.9351, 0.638, 0.8787, 0.1798, 0.01245, 0.1798, 0.2083, 0.1178, 0.2082, 0.1178, 0.01236, 0.7245, 0.9888, 0.6392, 0.989, 0.638, 0.9351, 0.7166, 0.935, 0.9573, 0.4799, 0.8435, 0.4715, 0.9581, 0.4126])
me_w_3_out001_001.update()
me_w_3_out001_001.normals_split_custom_set([tuple(v) for v in zip(*[iter([-0.5835, 0.41, -0.7011, -0.6183, 0.4096, -0.6708, -0.4947, -0.5951, -0.6333, -0.5178, -0.5868, -0.6226, -0.676, -0.732, -0.08508, -0.6116, -0.7804, 0.1301, -0.8252, 0.5429, 0.156, -0.8505, 0.5157, -0.1035, -0.05455, -0.8682, -0.4933, 0.02049, -0.9429, -0.3324, -0.09279, -0.9199, -0.3811, -0.09743, -0.9118, -0.3988, -0.9744, -4.824e-06, -0.2249, -0.9707, -0.02441, 0.2391, -0.9707, 0.02443, 0.2391, -0.9744, 6.878e-06, -0.2249, -0.2861, -0.9296, 0.2324, -0.2892, -0.9289, 0.2315, -0.2861, -0.9296, 0.2324, -0.2838, -0.9299, 0.234, -0.7265, 4.414e-07, 0.6871, -0.7265, 4.414e-07, 0.6871, -0.7265, 4.414e-07, 0.6871, -0.7265, 4.414e-07, 0.6871, -0.1158, -0.5992, -0.7922, -0.147, -0.6342, -0.7591, -0.2071, 0.2703, -0.9403, 0.1551, 0.282, -0.9468, 0.2125, 0.7842, -0.583, -0.174, 0.9724, -0.1554, 0.03499, 0.9404, -0.3382, 0.02389, 0.9362, -0.3507, -0.1185, 0.1938, -0.9739, 0.1224, -0.2565, -0.9588, -0.2396, -0.02433, -0.9706, -0.2396, 0.02433, -0.9706, -0.1199, 0.1933, -0.9738, 0.09973, -0.2167, -0.9711, -0.2404, -0.02153, -0.9704, -0.2404, 0.02157, -0.9704, -0.3403, 0.9391, 0.04669, -0.1536, 0.941, -0.3015, -0.3133, 0.937, -0.1548, -0.0699, 0.9528, -0.2953, -0.4355, -0.7218, -0.5379, -0.4443, -0.7201, -0.533, -0.4856, -0.7014, -0.5217, -0.4944, -0.6965, -0.52, -0.7683, -0.6238, 0.1435, -0.94, 0.2721, 0.2061, -0.8957, 0.4014, -0.1915, -0.7962, -0.5935, -0.1171, -0.6333, -0.5951, 0.4947, -0.6227, -0.5867, 0.5177, -0.7011, 0.4099, 0.5834, -0.6708, 0.4095, 0.6183, -0.9627, 1.167e-05, -0.2706, -0.9627, -2.421e-06, -0.2706, -0.9706, -0.02812, 0.2391, -0.9706, 0.02811, 0.2391, -0.6797, -0.708, -0.1918, -0.6723, -0.7224, 0.1618, -0.6968, -0.6965, 0.1716, -0.6784, -0.7201, -0.1456, -0.1168, 0.9391, -0.3231, -0.1515, 0.9734, 0.1721, -0.3413, 0.9393, -0.03468, -0.3322, 0.9421, 0.04633, -0.5187, -0.7512, 0.4082, -0.5602, -0.7473, 0.3574, -0.6779, 0.4965, 0.5421, -0.644, 0.5096, 0.5706, -0.2953, 0.9528, 0.07, 0.04665, 0.9392, 0.3403, -0.3014, 0.941, 0.1536, -0.1548, 0.937, 0.3133, -0.7581, 4.126e-07, 0.6521, -0.7581, 4.126e-07, 0.6521, -0.7581, 4.126e-07, 0.6521, -0.7581, 4.126e-07, 0.6521, -0.2338, -0.9299, -0.2839, -0.2345, -0.9295, -0.2847, -0.2316, -0.929, -0.2888, -0.2321, -0.9285, -0.2897, -0.6871, 3.908e-07, -0.7265, -0.6871, 3.908e-07, -0.7265, -0.6871, 3.908e-07, -0.7265, -0.6871, 3.908e-07, -0.7265, -0.6521, 5.483e-07, -0.7581, -0.6521, 5.483e-07, -0.7581, -0.6521, 5.483e-07, -0.7581, -0.6521, 5.483e-07, -0.7581, -0.5217, -0.7014, 0.4856, -0.52, -0.6965, 0.4944, -0.5379, -0.7218, 0.4355, -0.533, -0.7201, 0.4443, -0.005988, -1.0, -0.0002215, -0.003061, -1.0, 0.004813, 0.001811, -1.0, -0.002996, 0.001811, -1.0, -0.002996, -0.003061, -1.0, 0.004813, 0.00384, -1.0, 0.005028, 0.002873, -1.0, 0.001735, -0.003061, -1.0, 0.004813, -0.005988, -1.0, -0.0002215, -0.005697, -1.0, -0.002754, -0.003061, -1.0, 0.004813, 0.002873, -1.0, 0.001735, -0.3639, -0.9288, -0.07034, -0.3704, -0.9244, 0.09128, -0.3909, -0.9154, 0.09612, -0.3637, -0.9291, -0.06703, -0.3567, -0.7462, -0.5621, -0.5429, 0.4958, -0.6778, -0.5713, 0.5089, -0.6439, -0.4075, -0.7502, -0.5208, -0.1283, -0.7768, -0.6166, -0.1623, 0.5438, -0.8234, 0.06796, 0.5585, -0.8267, -0.4161, -0.6424, -0.6435, -0.146, -0.7202, 0.6783, -0.1922, -0.708, 0.6795, -0.0961, -0.8049, 0.5856, 0.09939, -0.5798, 0.8087, -0.07164, -0.9314, 0.3569, -0.07136, -0.9313, 0.3572, -0.02049, -0.9429, 0.3324, 0.05454, -0.8681, 0.4933, -0.3232, 0.9389, 0.1183, -0.2125, 0.7842, 0.583, -0.02385, 0.9362, 0.3507, 0.04617, 0.9415, 0.3337, -0.1634, -0.7212, -0.6731, -0.1726, -0.6984, -0.6946, -0.09943, -0.5798, -0.8087, 0.09608, -0.8049, -0.5855, -0.2706, -1.528e-05, 0.9627, -0.2706, -3.023e-05, 0.9627, -0.1224, -0.2564, 0.9588, 0.1185, 0.1938, 0.9739, -0.1926, 0.4136, 0.8898, -0.1145, -0.5834, 0.8041, 0.1157, -0.5992, 0.7922, -0.1551, 0.282, 0.9468, -0.2257, 1.916e-05, 0.9742, -0.2257, -2.901e-05, 0.9742, -0.09974, -0.2166, 0.9711, 0.1198, 0.1932, 0.9738, -0.08524, -0.7313, 0.6767, 0.4159, -0.6424, 0.6437, -0.06797, 0.5585, 0.8267, -0.1035, 0.5147, 0.8511, -0.003842, -1.0, -0.005029, -0.003061, -1.0, 0.004813, -0.005697, -1.0, -0.002754])] * 3)])
me_sphere = bpy.data.meshes.new('Sphere')
me_sphere.from_pydata([(0.0, 0.9021, 0.318), (0.4235, 0.7977, 0.318), (0.535, 1.011, 0.7273), (0.5586, 1.058, 0.6549), (0.5954, 1.129, 0.4154), (0.6079, 1.154, 0.1423), (0.5417, 1.03, -0.2838), (0.378, 0.7217, -0.6091), (0.2962, 0.566, -0.7837), (0.3523, 0.6682, -0.8413), (0.3365, 0.6348, -0.9595), (0.75, 0.5085, 0.318), (0.9475, 0.6451, 0.7273), (0.9893, 0.6764, 0.6549), (1.054, 0.7224, 0.4154), (1.077, 0.7385, 0.1423), (0.9594, 0.6596, -0.2838), (0.6695, 0.4635, -0.6091), (0.5245, 0.3638, -0.7837), (0.624, 0.4275, -0.8413), (0.596, 0.405, -0.9595), (0.9046, 0.1007, 0.318), (1.143, 0.1299, 0.7273), (1.193, 0.1384, 0.6549), (1.272, 0.149, 0.4154), (1.299, 0.153, 0.1423), (1.157, 0.138, -0.2838), (0.8076, 0.09945, -0.6091), (0.6327, 0.07854, -0.7837), (0.7526, 0.08823, -0.8413), (0.7189, 0.08086, -0.9595), (0.852, -0.3323, 0.318), (1.076, -0.4171, 0.7273), (1.124, -0.4327, 0.6549), (1.198, -0.4597, 0.4154), (1.223, -0.4685, 0.1423), (1.09, -0.4159, -0.2838), (0.7606, -0.2871, -0.6091), (0.5959, -0.2243, -0.7837), (0.7089, -0.272, -0.8413), (0.6771, -0.2632, -0.9595), (0.6043, -0.6912, 0.318), (0.7634, -0.8706, 0.7273), (0.7971, -0.9062, 0.6549), (0.8496, -0.9644, 0.4154), (0.8674, -0.9837, 0.1423), (0.773, -0.8751, -0.2838), (0.5394, -0.6075, -0.6091), (0.4226, -0.4753, -0.7837), (0.5028, -0.5707, -0.8413), (0.4802, -0.5485, -0.9595), (0.2181, -0.8939, 0.318), (0.2755, -1.127, 0.7273), (0.2877, -1.174, 0.6549), (0.3066, -1.249, 0.4154), (0.313, -1.275, 0.1423), (0.279, -1.134, -0.2838), (0.1947, -0.7885, -0.6091), (0.1525, -0.6171, -0.7837), (0.1814, -0.7393, -0.8413), (0.1733, -0.7096, -0.9595), (-0.2181, -0.8939, 0.318), (-0.2755, -1.127, 0.7273), (-0.2877, -1.174, 0.6549), (-0.3066, -1.249, 0.4154), (-0.313, -1.275, 0.1423), (-0.279, -1.134, -0.2838), (-0.1947, -0.7885, -0.6091), (-0.1525, -0.6171, -0.7837), (-0.1814, -0.7393, -0.8413), (-0.1733, -0.7096, -0.9595), (0.0, 0.0, -1.0), (-0.6043, -0.6912, 0.318), (-0.7634, -0.8706, 0.7273), (-0.7971, -0.9062, 0.6549), (-0.8496, -0.9644, 0.4154), (-0.8674, -0.9837, 0.1423), (-0.773, -0.8751, -0.2838), (-0.5394, -0.6075, -0.6091), (-0.4226, -0.4753, -0.7837), (-0.5028, -0.5707, -0.8413), (-0.4802, -0.5485, -0.9595), (-0.852, -0.3323, 0.318), (-1.076, -0.4171, 0.7273), (-1.124, -0.4327, 0.6549), (-1.198, -0.4597, 0.4154), (-1.223, -0.4685, 0.1423), (-1.09, -0.4159, -0.2838), (-0.7606, -0.2871, -0.6091), (-0.5959, -0.2243, -0.7837), (-0.7089, -0.272, -0.8413), (-0.6771, -0.2632, -0.9595), (-0.9046, 0.1007, 0.318), (-1.143, 0.1299, 0.7273), (-1.193, 0.1384, 0.6549), (-1.272, 0.149, 0.4154), (-1.299, 0.153, 0.1423), (-1.157, 0.138, -0.2838), (-0.8076, 0.09945, -0.6091), (-0.6327, 0.07854, -0.7837), (-0.7526, 0.08823, -0.8413), (-0.7189, 0.08086, -0.9595), (0.0, 0.0, -0.4944), (-0.75, 0.5085, 0.318), (-0.9475, 0.6451, 0.7273), (-0.9893, 0.6764, 0.6549), (-1.054, 0.7224, 0.4154), (-1.077, 0.7385, 0.1423), (-0.9594, 0.6596, -0.2838), (-0.6695, 0.4635, -0.6091), (-0.5245, 0.3638, -0.7837), (-0.624, 0.4275, -0.8413), (-0.596, 0.405, -0.9595), (-0.4235, 0.7977, 0.318), (-0.535, 1.011, 0.7273), (-0.5586, 1.058, 0.6549), (-0.5954, 1.129, 0.4154), (-0.6079, 1.154, 0.1423), (-0.5417, 1.03, -0.2838), (-0.378, 0.7217, -0.6091), (-0.2962, 0.566, -0.7837), (-0.3523, 0.6682, -0.8413), (-0.3365, 0.6348, -0.9595), (-1.269e-07, 1.142, 0.7273), (-6.5e-08, 1.196, 0.6549), (-8.395e-08, 1.276, 0.4154), (-4.897e-08, 1.303, 0.1423), (-4.17e-08, 1.163, -0.2838), (-5.331e-08, 0.8149, -0.6091), (-2.888e-08, 0.639, -0.7837), (-8.359e-08, 0.755, -0.8413), (9.576e-08, 0.7178, -0.9595), (0.0, 0.9021, 0.4072), (0.4235, 0.7977, 0.4072), (0.535, 1.011, 0.8165), (0.75, 0.5085, 0.4072), (0.9475, 0.6451, 0.8165), (0.9046, 0.1007, 0.4072), (1.143, 0.1299, 0.8165), (0.852, -0.3323, 0.4072), (1.076, -0.4171, 0.8165), (0.6043, -0.6912, 0.4072), (0.7634, -0.8706, 0.8165), (0.2181, -0.8939, 0.4072), (0.2755, -1.127, 0.8165), (-0.2181, -0.8939, 0.4072), (-0.2755, -1.127, 0.8165), (-0.6043, -0.6912, 0.4072), (-0.7634, -0.8706, 0.8165), (-0.852, -0.3323, 0.4072), (-1.076, -0.4171, 0.8165), (-0.9046, 0.1007, 0.4072), (-1.143, 0.1299, 0.8165), (-0.75, 0.5085, 0.4072), (-0.9475, 0.6451, 0.8165), (-0.4235, 0.7977, 0.4072), (-0.535, 1.011, 0.8165), (-1.269e-07, 1.142, 0.8165), (0.474, 0.8962, 0.9089), (0.8394, 0.5725, 0.9089), (1.013, 0.116, 0.9089), (0.9537, -0.3687, 0.9089), (0.6764, -0.7704, 0.9089), (0.2441, -0.9973, 0.9089), (-0.2441, -0.9973, 0.9089), (-0.6764, -0.7704, 0.9089), (-0.9537, -0.3687, 0.9089), (-1.013, 0.116, 0.9089), (-0.8394, 0.5725, 0.9089), (-0.474, 0.8962, 0.9089), (-1.125e-07, 1.013, 0.9089), (0.2251, 0.4296, 0.9878), (0.3986, 0.2759, 0.9878), (0.4808, 0.05919, 0.9878), (0.4528, -0.1709, 0.9878), (0.3211, -0.3617, 0.9878), (0.1159, -0.4694, 0.9878), (-0.1159, -0.4694, 0.9878), (-0.3211, -0.3617, 0.9878), (-0.4528, -0.1709, 0.9878), (-0.4808, 0.05919, 0.9878), (-0.3986, 0.2759, 0.9878), (-0.2251, 0.4296, 0.9878), (-5.339e-08, 0.4851, 0.9878), (0.2637, 0.5021, 1.068), (0.467, 0.322, 1.068), (0.5633, 0.06801, 1.068), (0.5306, -0.2016, 1.068), (0.3763, -0.4251, 1.068), (0.1358, -0.5513, 1.068), (-0.1358, -0.5513, 1.068), (-0.3763, -0.4251, 1.068), (-0.5306, -0.2016, 1.068), (-0.5633, 0.06801, 1.068), (-0.467, 0.322, 1.068), (-0.2637, 0.5021, 1.068), (-6.256e-08, 0.5671, 1.068), (0.2197, 0.4195, 1.15), (0.389, 0.2695, 1.15), (0.4692, 0.05796, 1.15), (0.4419, -0.1666, 1.15), (0.3134, -0.3528, 1.15), (0.1131, -0.4579, 1.15), (-0.1131, -0.4579, 1.15), (-0.3134, -0.3528, 1.15), (-0.4419, -0.1666, 1.15), (-0.4692, 0.05796, 1.15), (-0.389, 0.2695, 1.15), (-0.2197, 0.4195, 1.15), (-5.211e-08, 0.4736, 1.15), (0.06843, 0.1361, 1.193), (0.1212, 0.08936, 1.193), (0.1462, 0.02346, 1.193), (0.1377, -0.0465, 1.193), (0.09765, -0.1045, 1.193), (0.03524, -0.1373, 1.193), (-0.03524, -0.1373, 1.193), (-0.09765, -0.1045, 1.193), (-0.1377, -0.0465, 1.193), (-0.1462, 0.02346, 1.193), (-0.1212, 0.08936, 1.193), (-0.06843, 0.1361, 1.193), (-1.623e-08, 0.153, 1.193), (-1.146e-09, 0.005716, 1.193)], [], [(123, 0, 1, 2), (130, 129, 8, 9), (127, 126, 5, 6), (124, 123, 2, 3), (131, 130, 9, 10), (128, 127, 6, 7), (125, 124, 3, 4), (71, 131, 10), (0, 102, 1), (129, 128, 7, 8), (126, 125, 4, 5), (8, 7, 17, 18), (5, 4, 14, 15), (2, 1, 11, 12), (9, 8, 18, 19), (6, 5, 15, 16), (3, 2, 12, 13), (10, 9, 19, 20), (7, 6, 16, 17), (4, 3, 13, 14), (71, 10, 20), (1, 102, 11), (12, 11, 21, 22), (19, 18, 28, 29), (16, 15, 25, 26), (13, 12, 22, 23), (20, 19, 29, 30), (17, 16, 26, 27), (14, 13, 23, 24), (71, 20, 30), (11, 102, 21), (18, 17, 27, 28), (15, 14, 24, 25), (23, 22, 32, 33), (30, 29, 39, 40), (27, 26, 36, 37), (24, 23, 33, 34), (71, 30, 40), (21, 102, 31), (28, 27, 37, 38), (25, 24, 34, 35), (22, 21, 31, 32), (29, 28, 38, 39), (26, 25, 35, 36), (37, 36, 46, 47), (34, 33, 43, 44), (71, 40, 50), (31, 102, 41), (38, 37, 47, 48), (35, 34, 44, 45), (32, 31, 41, 42), (39, 38, 48, 49), (36, 35, 45, 46), (33, 32, 42, 43), (40, 39, 49, 50), (41, 102, 51), (48, 47, 57, 58), (45, 44, 54, 55), (42, 41, 51, 52), (49, 48, 58, 59), (46, 45, 55, 56), (43, 42, 52, 53), (50, 49, 59, 60), (47, 46, 56, 57), (44, 43, 53, 54), (71, 50, 60), (52, 51, 61, 62), (59, 58, 68, 69), (56, 55, 65, 66), (53, 52, 62, 63), (60, 59, 69, 70), (57, 56, 66, 67), (54, 53, 63, 64), (71, 60, 70), (51, 102, 61), (58, 57, 67, 68), (55, 54, 64, 65), (66, 65, 76, 77), (63, 62, 73, 74), (70, 69, 80, 81), (67, 66, 77, 78), (64, 63, 74, 75), (71, 70, 81), (61, 102, 72), (68, 67, 78, 79), (65, 64, 75, 76), (62, 61, 72, 73), (69, 68, 79, 80), (78, 77, 87, 88), (75, 74, 84, 85), (71, 81, 91), (72, 102, 82), (79, 78, 88, 89), (76, 75, 85, 86), (73, 72, 82, 83), (80, 79, 89, 90), (77, 76, 86, 87), (74, 73, 83, 84), (81, 80, 90, 91), (71, 91, 101), (82, 102, 92), (89, 88, 98, 99), (86, 85, 95, 96), (83, 82, 92, 93), (90, 89, 99, 100), (87, 86, 96, 97), (84, 83, 93, 94), (91, 90, 100, 101), (88, 87, 97, 98), (85, 84, 94, 95), (96, 95, 106, 107), (93, 92, 103, 104), (100, 99, 110, 111), (97, 96, 107, 108), (94, 93, 104, 105), (101, 100, 111, 112), (98, 97, 108, 109), (95, 94, 105, 106), (71, 101, 112), (92, 102, 103), (99, 98, 109, 110), (108, 107, 117, 118), (105, 104, 114, 115), (112, 111, 121, 122), (109, 108, 118, 119), (106, 105, 115, 116), (71, 112, 122), (103, 102, 113), (110, 109, 119, 120), (107, 106, 116, 117), (104, 103, 113, 114), (111, 110, 120, 121), (122, 121, 130, 131), (119, 118, 127, 128), (116, 115, 124, 125), (71, 122, 131), (113, 102, 0), (120, 119, 128, 129), (117, 116, 125, 126), (114, 113, 0, 123), (121, 120, 129, 130), (118, 117, 126, 127), (115, 114, 123, 124), (157, 134, 133, 132), (134, 136, 135, 133), (136, 138, 137, 135), (138, 140, 139, 137), (140, 142, 141, 139), (142, 144, 143, 141), (144, 146, 145, 143), (146, 148, 147, 145), (148, 150, 149, 147), (150, 152, 151, 149), (152, 154, 153, 151), (154, 156, 155, 153), (156, 157, 132, 155), (142, 140, 161, 162), (152, 150, 166, 167), (138, 136, 159, 160), (148, 146, 164, 165), (134, 157, 170, 158), (154, 152, 167, 168), (144, 142, 162, 163), (140, 138, 160, 161), (150, 148, 165, 166), (136, 134, 158, 159), (146, 144, 163, 164), (156, 154, 168, 169), (157, 156, 169, 170), (170, 169, 182, 183), (163, 162, 175, 176), (158, 170, 183, 171), (164, 163, 176, 177), (165, 164, 177, 178), (166, 165, 178, 179), (159, 158, 171, 172), (167, 166, 179, 180), (160, 159, 172, 173), (168, 167, 180, 181), (161, 160, 173, 174), (169, 168, 181, 182), (162, 161, 174, 175), (172, 171, 184, 185), (180, 179, 192, 193), (173, 172, 185, 186), (181, 180, 193, 194), (174, 173, 186, 187), (182, 181, 194, 195), (175, 174, 187, 188), (183, 182, 195, 196), (176, 175, 188, 189), (171, 183, 196, 184), (177, 176, 189, 190), (178, 177, 190, 191), (179, 178, 191, 192), (196, 195, 208, 209), (189, 188, 201, 202), (184, 196, 209, 197), (190, 189, 202, 203), (191, 190, 203, 204), (192, 191, 204, 205), (185, 184, 197, 198), (193, 192, 205, 206), (186, 185, 198, 199), (194, 193, 206, 207), (187, 186, 199, 200), (195, 194, 207, 208), (188, 187, 200, 201), (209, 208, 221, 222), (202, 201, 214, 215), (197, 209, 222, 210), (203, 202, 215, 216), (204, 203, 216, 217), (205, 204, 217, 218), (198, 197, 210, 211), (206, 205, 218, 219), (199, 198, 211, 212), (207, 206, 219, 220), (200, 199, 212, 213), (208, 207, 220, 221), (201, 200, 213, 214), (218, 217, 223), (211, 210, 223), (219, 218, 223), (212, 211, 223), (220, 219, 223), (213, 212, 223), (221, 220, 223), (214, 213, 223), (222, 221, 223), (215, 214, 223), (210, 222, 223), (216, 215, 223), (217, 216, 223)])
_uv = me_sphere.uv_layers.new(name='UVMap')
_uv.uv.foreach_set('vector', [0.6923, 0.8182, 0.6923, 0.9091, 0.6154, 0.9091, 0.6154, 0.8182, 0.6923, 0.1818, 0.6923, 0.2727, 0.6154, 0.2727, 0.6154, 0.1818, 0.6923, 0.4545, 0.6923, 0.5455, 0.6154, 0.5455, 0.6154, 0.4545, 0.6923, 0.7273, 0.6923, 0.8182, 0.6154, 0.8182, 0.6154, 0.7273, 0.6923, 0.09091, 0.6923, 0.1818, 0.6154, 0.1818, 0.6154, 0.09091, 0.6923, 0.3636, 0.6923, 0.4545, 0.6154, 0.4545, 0.6154, 0.3636, 0.6923, 0.6364, 0.6923, 0.7273, 0.6154, 0.7273, 0.6154, 0.6364, 0.6538, 0.0, 0.6923, 0.09091, 0.6154, 0.09091, 0.6923, 0.9091, 0.6538, 1.0, 0.6154, 0.9091, 0.6923, 0.2727, 0.6923, 0.3636, 0.6154, 0.3636, 0.6154, 0.2727, 0.6923, 0.5455, 0.6923, 0.6364, 0.6154, 0.6364, 0.6154, 0.5455, 0.6154, 0.2727, 0.6154, 0.3636, 0.5385, 0.3636, 0.5385, 0.2727, 0.6154, 0.5455, 0.6154, 0.6364, 0.5385, 0.6364, 0.5385, 0.5455, 0.6154, 0.8182, 0.6154, 0.9091, 0.5385, 0.9091, 0.5385, 0.8182, 0.6154, 0.1818, 0.6154, 0.2727, 0.5385, 0.2727, 0.5385, 0.1818, 0.6154, 0.4545, 0.6154, 0.5455, 0.5385, 0.5455, 0.5385, 0.4545, 0.6154, 0.7273, 0.6154, 0.8182, 0.5385, 0.8182, 0.5385, 0.7273, 0.6154, 0.09091, 0.6154, 0.1818, 0.5385, 0.1818, 0.5385, 0.09091, 0.6154, 0.3636, 0.6154, 0.4545, 0.5385, 0.4545, 0.5385, 0.3636, 0.6154, 0.6364, 0.6154, 0.7273, 0.5385, 0.7273, 0.5385, 0.6364, 0.5769, 0.0, 0.6154, 0.09091, 0.5385, 0.09091, 0.6154, 0.9091, 0.5769, 1.0, 0.5385, 0.9091, 0.5385, 0.8182, 0.5385, 0.9091, 0.4615, 0.9091, 0.4615, 0.8182, 0.5385, 0.1818, 0.5385, 0.2727, 0.4615, 0.2727, 0.4615, 0.1818, 0.5385, 0.4545, 0.5385, 0.5455, 0.4615, 0.5455, 0.4615, 0.4545, 0.5385, 0.7273, 0.5385, 0.8182, 0.4615, 0.8182, 0.4615, 0.7273, 0.5385, 0.09091, 0.5385, 0.1818, 0.4615, 0.1818, 0.4615, 0.09091, 0.5385, 0.3636, 0.5385, 0.4545, 0.4615, 0.4545, 0.4615, 0.3636, 0.5385, 0.6364, 0.5385, 0.7273, 0.4615, 0.7273, 0.4615, 0.6364, 0.5, 0.0, 0.5385, 0.09091, 0.4615, 0.09091, 0.5385, 0.9091, 0.5, 1.0, 0.4615, 0.9091, 0.5385, 0.2727, 0.5385, 0.3636, 0.4615, 0.3636, 0.4615, 0.2727, 0.5385, 0.5455, 0.5385, 0.6364, 0.4615, 0.6364, 0.4615, 0.5455, 0.4615, 0.7273, 0.4615, 0.8182, 0.3846, 0.8182, 0.3846, 0.7273, 0.4615, 0.09091, 0.4615, 0.1818, 0.3846, 0.1818, 0.3846, 0.09091, 0.4615, 0.3636, 0.4615, 0.4545, 0.3846, 0.4545, 0.3846, 0.3636, 0.4615, 0.6364, 0.4615, 0.7273, 0.3846, 0.7273, 0.3846, 0.6364, 0.4231, 0.0, 0.4615, 0.09091, 0.3846, 0.09091, 0.4615, 0.9091, 0.4231, 1.0, 0.3846, 0.9091, 0.4615, 0.2727, 0.4615, 0.3636, 0.3846, 0.3636, 0.3846, 0.2727, 0.4615, 0.5455, 0.4615, 0.6364, 0.3846, 0.6364, 0.3846, 0.5455, 0.4615, 0.8182, 0.4615, 0.9091, 0.3846, 0.9091, 0.3846, 0.8182, 0.4615, 0.1818, 0.4615, 0.2727, 0.3846, 0.2727, 0.3846, 0.1818, 0.4615, 0.4545, 0.4615, 0.5455, 0.3846, 0.5455, 0.3846, 0.4545, 0.3846, 0.3636, 0.3846, 0.4545, 0.3077, 0.4545, 0.3077, 0.3636, 0.3846, 0.6364, 0.3846, 0.7273, 0.3077, 0.7273, 0.3077, 0.6364, 0.3462, 0.0, 0.3846, 0.09091, 0.3077, 0.09091, 0.3846, 0.9091, 0.3462, 1.0, 0.3077, 0.9091, 0.3846, 0.2727, 0.3846, 0.3636, 0.3077, 0.3636, 0.3077, 0.2727, 0.3846, 0.5455, 0.3846, 0.6364, 0.3077, 0.6364, 0.3077, 0.5455, 0.3846, 0.8182, 0.3846, 0.9091, 0.3077, 0.9091, 0.3077, 0.8182, 0.3846, 0.1818, 0.3846, 0.2727, 0.3077, 0.2727, 0.3077, 0.1818, 0.3846, 0.4545, 0.3846, 0.5455, 0.3077, 0.5455, 0.3077, 0.4545, 0.3846, 0.7273, 0.3846, 0.8182, 0.3077, 0.8182, 0.3077, 0.7273, 0.3846, 0.09091, 0.3846, 0.1818, 0.3077, 0.1818, 0.3077, 0.09091, 0.3077, 0.9091, 0.2692, 1.0, 0.2308, 0.9091, 0.3077, 0.2727, 0.3077, 0.3636, 0.2308, 0.3636, 0.2308, 0.2727, 0.3077, 0.5455, 0.3077, 0.6364, 0.2308, 0.6364, 0.2308, 0.5455, 0.3077, 0.8182, 0.3077, 0.9091, 0.2308, 0.9091, 0.2308, 0.8182, 0.3077, 0.1818, 0.3077, 0.2727, 0.2308, 0.2727, 0.2308, 0.1818, 0.3077, 0.4545, 0.3077, 0.5455, 0.2308, 0.5455, 0.2308, 0.4545, 0.3077, 0.7273, 0.3077, 0.8182, 0.2308, 0.8182, 0.2308, 0.7273, 0.3077, 0.09091, 0.3077, 0.1818, 0.2308, 0.1818, 0.2308, 0.09091, 0.3077, 0.3636, 0.3077, 0.4545, 0.2308, 0.4545, 0.2308, 0.3636, 0.3077, 0.6364, 0.3077, 0.7273, 0.2308, 0.7273, 0.2308, 0.6364, 0.2692, 0.0, 0.3077, 0.09091, 0.2308, 0.09091, 0.2308, 0.8182, 0.2308, 0.9091, 0.1538, 0.9091, 0.1538, 0.8182, 0.2308, 0.1818, 0.2308, 0.2727, 0.1538, 0.2727, 0.1538, 0.1818, 0.2308, 0.4545, 0.2308, 0.5455, 0.1538, 0.5455, 0.1538, 0.4545, 0.2308, 0.7273, 0.2308, 0.8182, 0.1538, 0.8182, 0.1538, 0.7273, 0.2308, 0.09091, 0.2308, 0.1818, 0.1538, 0.1818, 0.1538, 0.09091, 0.2308, 0.3636, 0.2308, 0.4545, 0.1538, 0.4545, 0.1538, 0.3636, 0.2308, 0.6364, 0.2308, 0.7273, 0.1538, 0.7273, 0.1538, 0.6364, 0.1923, 0.0, 0.2308, 0.09091, 0.1538, 0.09091, 0.2308, 0.9091, 0.1923, 1.0, 0.1538, 0.9091, 0.2308, 0.2727, 0.2308, 0.3636, 0.1538, 0.3636, 0.1538, 0.2727, 0.2308, 0.5455, 0.2308, 0.6364, 0.1538, 0.6364, 0.1538, 0.5455, 0.1538, 0.4545, 0.1538, 0.5455, 0.07692, 0.5455, 0.07692, 0.4545, 0.1538, 0.7273, 0.1538, 0.8182, 0.07692, 0.8182, 0.07692, 0.7273, 0.1538, 0.09091, 0.1538, 0.1818, 0.07692, 0.1818, 0.07692, 0.09091, 0.1538, 0.3636, 0.1538, 0.4545, 0.07692, 0.4545, 0.07692, 0.3636, 0.1538, 0.6364, 0.1538, 0.7273, 0.07692, 0.7273, 0.07692, 0.6364, 0.1154, 0.0, 0.1538, 0.09091, 0.07692, 0.09091, 0.1538, 0.9091, 0.1154, 1.0, 0.07692, 0.9091, 0.1538, 0.2727, 0.1538, 0.3636, 0.07692, 0.3636, 0.07692, 0.2727, 0.1538, 0.5455, 0.1538, 0.6364, 0.07692, 0.6364, 0.07692, 0.5455, 0.1538, 0.8182, 0.1538, 0.9091, 0.07692, 0.9091, 0.07692, 0.8182, 0.1538, 0.1818, 0.1538, 0.2727, 0.07692, 0.2727, 0.07692, 0.1818, 0.07692, 0.3636, 0.07692, 0.4545, 2.98e-08, 0.4545, 2.98e-08, 0.3636, 0.07692, 0.6364, 0.07692, 0.7273, 2.98e-08, 0.7273, 2.98e-08, 0.6364, 0.03846, 0.0, 0.07692, 0.09091, 0.0, 0.09091, 0.07692, 0.9091, 0.03846, 1.0, 0.0, 0.9091, 0.07692, 0.2727, 0.07692, 0.3636, 2.98e-08, 0.3636, 2.98e-08, 0.2727, 0.07692, 0.5455, 0.07692, 0.6364, 2.98e-08, 0.6364, 2.98e-08, 0.5455, 0.07692, 0.8182, 0.07692, 0.9091, 0.0, 0.9091, 2.98e-08, 0.8182, 0.07692, 0.1818, 0.07692, 0.2727, 2.98e-08, 0.2727, 2.98e-08, 0.1818, 0.07692, 0.4545, 0.07692, 0.5455, 2.98e-08, 0.5455, 2.98e-08, 0.4545, 0.07692, 0.7273, 0.07692, 0.8182, 2.98e-08, 0.8182, 2.98e-08, 0.7273, 0.07692, 0.09091, 0.07692, 0.1818, 2.98e-08, 0.1818, 0.0, 0.09091, 0.9615, 0.0, 1.0, 0.09091, 0.9231, 0.09091, 1.0, 0.9091, 0.9615, 1.0, 0.9231, 0.9091, 1.0, 0.2727, 1.0, 0.3636, 0.9231, 0.3636, 0.9231, 0.2727, 1.0, 0.5455, 1.0, 0.6364, 0.9231, 0.6364, 0.9231, 0.5455, 1.0, 0.8182, 1.0, 0.9091, 0.9231, 0.9091, 0.9231, 0.8182, 1.0, 0.1818, 1.0, 0.2727, 0.9231, 0.2727, 0.9231, 0.1818, 1.0, 0.4545, 1.0, 0.5455, 0.9231, 0.5455, 0.9231, 0.4545, 1.0, 0.7273, 1.0, 0.8182, 0.9231, 0.8182, 0.9231, 0.7273, 1.0, 0.09091, 1.0, 0.1818, 0.9231, 0.1818, 0.9231, 0.09091, 1.0, 0.3636, 1.0, 0.4545, 0.9231, 0.4545, 0.9231, 0.3636, 1.0, 0.6364, 1.0, 0.7273, 0.9231, 0.7273, 0.9231, 0.6364, 0.9231, 0.5455, 0.9231, 0.6364, 0.8462, 0.6364, 0.8462, 0.5455, 0.9231, 0.8182, 0.9231, 0.9091, 0.8462, 0.9091, 0.8462, 0.8182, 0.9231, 0.1818, 0.9231, 0.2727, 0.8462, 0.2727, 0.8462, 0.1818, 0.9231, 0.4545, 0.9231, 0.5455, 0.8462, 0.5455, 0.8462, 0.4545, 0.9231, 0.7273, 0.9231, 0.8182, 0.8462, 0.8182, 0.8462, 0.7273, 0.9231, 0.09091, 0.9231, 0.1818, 0.8462, 0.1818, 0.8462, 0.09091, 0.9231, 0.3636, 0.9231, 0.4545, 0.8462, 0.4545, 0.8462, 0.3636, 0.9231, 0.6364, 0.9231, 0.7273, 0.8462, 0.7273, 0.8462, 0.6364, 0.8846, 0.0, 0.9231, 0.09091, 0.8462, 0.09091, 0.9231, 0.9091, 0.8846, 1.0, 0.8462, 0.9091, 0.9231, 0.2727, 0.9231, 0.3636, 0.8462, 0.3636, 0.8462, 0.2727, 0.8462, 0.4545, 0.8462, 0.5455, 0.7692, 0.5455, 0.7692, 0.4545, 0.8462, 0.7273, 0.8462, 0.8182, 0.7692, 0.8182, 0.7692, 0.7273, 0.8462, 0.09091, 0.8462, 0.1818, 0.7692, 0.1818, 0.7692, 0.09091, 0.8462, 0.3636, 0.8462, 0.4545, 0.7692, 0.4545, 0.7692, 0.3636, 0.8462, 0.6364, 0.8462, 0.7273, 0.7692, 0.7273, 0.7692, 0.6364, 0.8077, 0.0, 0.8462, 0.09091, 0.7692, 0.09091, 0.8462, 0.9091, 0.8077, 1.0, 0.7692, 0.9091, 0.8462, 0.2727, 0.8462, 0.3636, 0.7692, 0.3636, 0.7692, 0.2727, 0.8462, 0.5455, 0.8462, 0.6364, 0.7692, 0.6364, 0.7692, 0.5455, 0.8462, 0.8182, 0.8462, 0.9091, 0.7692, 0.9091, 0.7692, 0.8182, 0.8462, 0.1818, 0.8462, 0.2727, 0.7692, 0.2727, 0.7692, 0.1818, 0.7692, 0.09091, 0.7692, 0.1818, 0.6923, 0.1818, 0.6923, 0.09091, 0.7692, 0.3636, 0.7692, 0.4545, 0.6923, 0.4545, 0.6923, 0.3636, 0.7692, 0.6364, 0.7692, 0.7273, 0.6923, 0.7273, 0.6923, 0.6364, 0.7308, 0.0, 0.7692, 0.09091, 0.6923, 0.09091, 0.7692, 0.9091, 0.7308, 1.0, 0.6923, 0.9091, 0.7692, 0.2727, 0.7692, 0.3636, 0.6923, 0.3636, 0.6923, 0.2727, 0.7692, 0.5455, 0.7692, 0.6364, 0.6923, 0.6364, 0.6923, 0.5455, 0.7692, 0.8182, 0.7692, 0.9091, 0.6923, 0.9091, 0.6923, 0.8182, 0.7692, 0.1818, 0.7692, 0.2727, 0.6923, 0.2727, 0.6923, 0.1818, 0.7692, 0.4545, 0.7692, 0.5455, 0.6923, 0.5455, 0.6923, 0.4545, 0.7692, 0.7273, 0.7692, 0.8182, 0.6923, 0.8182, 0.6923, 0.7273, 0.6923, 0.8182, 0.6154, 0.8182, 0.6154, 0.9091, 0.6923, 0.9091, 0.6154, 0.8182, 0.5385, 0.8182, 0.5385, 0.9091, 0.6154, 0.9091, 0.5385, 0.8182, 0.4615, 0.8182, 0.4615, 0.9091, 0.5385, 0.9091, 0.4615, 0.8182, 0.3846, 0.8182, 0.3846, 0.9091, 0.4615, 0.9091, 0.3846, 0.8182, 0.3077, 0.8182, 0.3077, 0.9091, 0.3846, 0.9091, 0.3077, 0.8182, 0.2308, 0.8182, 0.2308, 0.9091, 0.3077, 0.9091, 0.2308, 0.8182, 0.1538, 0.8182, 0.1538, 0.9091, 0.2308, 0.9091, 0.1538, 0.8182, 0.07692, 0.8182, 0.07692, 0.9091, 0.1538, 0.9091, 0.07692, 0.8182, 2.98e-08, 0.8182, 0.0, 0.9091, 0.07692, 0.9091, 1.0, 0.8182, 0.9231, 0.8182, 0.9231, 0.9091, 1.0, 0.9091, 0.9231, 0.8182, 0.8462, 0.8182, 0.8462, 0.9091, 0.9231, 0.9091, 0.8462, 0.8182, 0.7692, 0.8182, 0.7692, 0.9091, 0.8462, 0.9091, 0.7692, 0.8182, 0.6923, 0.8182, 0.6923, 0.9091, 0.7692, 0.9091, 0.3077, 0.8182, 0.3846, 0.8182, 0.3846, 0.8182, 0.3077, 0.8182, 0.9231, 0.8182, 1.0, 0.8182, 1.0, 0.8182, 0.9231, 0.8182, 0.4615, 0.8182, 0.5385, 0.8182, 0.5385, 0.8182, 0.4615, 0.8182, 0.07692, 0.8182, 0.1538, 0.8182, 0.1538, 0.8182, 0.07692, 0.8182, 0.6154, 0.8182, 0.6923, 0.8182, 0.6923, 0.8182, 0.6154, 0.8182, 0.8462, 0.8182, 0.9231, 0.8182, 0.9231, 0.8182, 0.8462, 0.8182, 0.2308, 0.8182, 0.3077, 0.8182, 0.3077, 0.8182, 0.2308, 0.8182, 0.3846, 0.8182, 0.4615, 0.8182, 0.4615, 0.8182, 0.3846, 0.8182, 2.98e-08, 0.8182, 0.07692, 0.8182, 0.07692, 0.8182, 2.98e-08, 0.8182, 0.5385, 0.8182, 0.6154, 0.8182, 0.6154, 0.8182, 0.5385, 0.8182, 0.1538, 0.8182, 0.2308, 0.8182, 0.2308, 0.8182, 0.1538, 0.8182, 0.7692, 0.8182, 0.8462, 0.8182, 0.8462, 0.8182, 0.7692, 0.8182, 0.6923, 0.8182, 0.7692, 0.8182, 0.7692, 0.8182, 0.6923, 0.8182, 0.6923, 0.8182, 0.7692, 0.8182, 0.7692, 0.8182, 0.6923, 0.8182, 0.2308, 0.8182, 0.3077, 0.8182, 0.3077, 0.8182, 0.2308, 0.8182, 0.6154, 0.8182, 0.6923, 0.8182, 0.6923, 0.8182, 0.6154, 0.8182, 0.1538, 0.8182, 0.2308, 0.8182, 0.2308, 0.8182, 0.1538, 0.8182, 0.07692, 0.8182, 0.1538, 0.8182, 0.1538, 0.8182, 0.07692, 0.8182, 2.98e-08, 0.8182, 0.07692, 0.8182, 0.07692, 0.8182, 2.98e-08, 0.8182, 0.5385, 0.8182, 0.6154, 0.8182, 0.6154, 0.8182, 0.5385, 0.8182, 0.9231, 0.8182, 1.0, 0.8182, 1.0, 0.8182, 0.9231, 0.8182, 0.4615, 0.8182, 0.5385, 0.8182, 0.5385, 0.8182, 0.4615, 0.8182, 0.8462, 0.8182, 0.9231, 0.8182, 0.9231, 0.8182, 0.8462, 0.8182, 0.3846, 0.8182, 0.4615, 0.8182, 0.4615, 0.8182, 0.3846, 0.8182, 0.7692, 0.8182, 0.8462, 0.8182, 0.8462, 0.8182, 0.7692, 0.8182, 0.3077, 0.8182, 0.3846, 0.8182, 0.3846, 0.8182, 0.3077, 0.8182, 0.5385, 0.8182, 0.6154, 0.8182, 0.6154, 0.8182, 0.5385, 0.8182, 0.9231, 0.8182, 1.0, 0.8182, 1.0, 0.8182, 0.9231, 0.8182, 0.4615, 0.8182, 0.5385, 0.8182, 0.5385, 0.8182, 0.4615, 0.8182, 0.8462, 0.8182, 0.9231, 0.8182, 0.9231, 0.8182, 0.8462, 0.8182, 0.3846, 0.8182, 0.4615, 0.8182, 0.4615, 0.8182, 0.3846, 0.8182, 0.7692, 0.8182, 0.8462, 0.8182, 0.8462, 0.8182, 0.7692, 0.8182, 0.3077, 0.8182, 0.3846, 0.8182, 0.3846, 0.8182, 0.3077, 0.8182, 0.6923, 0.8182, 0.7692, 0.8182, 0.7692, 0.8182, 0.6923, 0.8182, 0.2308, 0.8182, 0.3077, 0.8182, 0.3077, 0.8182, 0.2308, 0.8182, 0.6154, 0.8182, 0.6923, 0.8182, 0.6923, 0.8182, 0.6154, 0.8182, 0.1538, 0.8182, 0.2308, 0.8182, 0.2308, 0.8182, 0.1538, 0.8182, 0.07692, 0.8182, 0.1538, 0.8182, 0.1538, 0.8182, 0.07692, 0.8182, 2.98e-08, 0.8182, 0.07692, 0.8182, 0.07692, 0.8182, 2.98e-08, 0.8182, 0.6923, 0.8182, 0.7692, 0.8182, 0.7692, 0.8182, 0.6923, 0.8182, 0.2308, 0.8182, 0.3077, 0.8182, 0.3077, 0.8182, 0.2308, 0.8182, 0.6154, 0.8182, 0.6923, 0.8182, 0.6923, 0.8182, 0.6154, 0.8182, 0.1538, 0.8182, 0.2308, 0.8182, 0.2308, 0.8182, 0.1538, 0.8182, 0.07692, 0.8182, 0.1538, 0.8182, 0.1538, 0.8182, 0.07692, 0.8182, 2.98e-08, 0.8182, 0.07692, 0.8182, 0.07692, 0.8182, 2.98e-08, 0.8182, 0.5385, 0.8182, 0.6154, 0.8182, 0.6154, 0.8182, 0.5385, 0.8182, 0.9231, 0.8182, 1.0, 0.8182, 1.0, 0.8182, 0.9231, 0.8182, 0.4615, 0.8182, 0.5385, 0.8182, 0.5385, 0.8182, 0.4615, 0.8182, 0.8462, 0.8182, 0.9231, 0.8182, 0.9231, 0.8182, 0.8462, 0.8182, 0.3846, 0.8182, 0.4615, 0.8182, 0.4615, 0.8182, 0.3846, 0.8182, 0.7692, 0.8182, 0.8462, 0.8182, 0.8462, 0.8182, 0.7692, 0.8182, 0.3077, 0.8182, 0.3846, 0.8182, 0.3846, 0.8182, 0.3077, 0.8182, 0.6923, 0.8182, 0.7692, 0.8182, 0.7692, 0.8182, 0.6923, 0.8182, 0.2308, 0.8182, 0.3077, 0.8182, 0.3077, 0.8182, 0.2308, 0.8182, 0.6154, 0.8182, 0.6923, 0.8182, 0.6923, 0.8182, 0.6154, 0.8182, 0.1538, 0.8182, 0.2308, 0.8182, 0.2308, 0.8182, 0.1538, 0.8182, 0.07692, 0.8182, 0.1538, 0.8182, 0.1538, 0.8182, 0.07692, 0.8182, 2.98e-08, 0.8182, 0.07692, 0.8182, 0.07692, 0.8182, 2.98e-08, 0.8182, 0.5385, 0.8182, 0.6154, 0.8182, 0.6154, 0.8182, 0.5385, 0.8182, 0.9231, 0.8182, 1.0, 0.8182, 1.0, 0.8182, 0.9231, 0.8182, 0.4615, 0.8182, 0.5385, 0.8182, 0.5385, 0.8182, 0.4615, 0.8182, 0.8462, 0.8182, 0.9231, 0.8182, 0.9231, 0.8182, 0.8462, 0.8182, 0.3846, 0.8182, 0.4615, 0.8182, 0.4615, 0.8182, 0.3846, 0.8182, 0.7692, 0.8182, 0.8462, 0.8182, 0.8462, 0.8182, 0.7692, 0.8182, 0.3077, 0.8182, 0.3846, 0.8182, 0.3846, 0.8182, 0.3077, 0.8182, 2.98e-08, 0.8182, 0.07692, 0.8182, 0.03846, 0.8182, 0.5385, 0.8182, 0.6154, 0.8182, 0.3846, 0.8182, 0.9231, 0.8182, 1.0, 0.8182, 0.8462, 0.8182, 0.4615, 0.8182, 0.5385, 0.8182, 0.3846, 0.8182, 0.8462, 0.8182, 0.9231, 0.8182, 0.8462, 0.8182, 0.3846, 0.8182, 0.4615, 0.8182, 0.3846, 0.8182, 0.7692, 0.8182, 0.8462, 0.8182, 0.8462, 0.8182, 0.3077, 0.8182, 0.3846, 0.8182, 0.3846, 0.8182, 0.6923, 0.8182, 0.7692, 0.8182, 0.8462, 0.8182, 0.2308, 0.8182, 0.3077, 0.8182, 0.3846, 0.8182, 0.6154, 0.8182, 0.6923, 0.8182, 0.3846, 0.8182, 0.1538, 0.8182, 0.2308, 0.8182, 0.3846, 0.8182, 0.07692, 0.8182, 0.1538, 0.8182, 0.03846, 0.8182])
me_sphere.update()
me_cylinder = bpy.data.meshes.new('Cylinder')
me_cylinder.from_pydata([(-1.461, 1.0, 0.5199), (-1.461, -0.9331, -0.189), (-1.461, 1.0, -0.189), (-1.461, -1.0, 0.5199), (-1.461, -0.9239, 0.9026), (-1.461, -0.3827, 1.444), (-1.461, -1.344e-07, 1.52), (-1.461, 0.3827, 1.444), (-1.461, 0.7071, 1.227), (-1.461, 0.9239, 0.9026), (-3.094e-07, 0.3829, 1.325), (-2.711e-07, -9.545e-09, 1.392), (-2.065e-07, -0.3829, 1.325), (-1.253e-07, -0.7075, 1.132), (-4e-08, -0.9245, 0.8434), (2.519e-08, -0.9337, 0.5149), (-9.757e-08, 1.0, -0.189), (1.622e-07, -0.9331, -0.189), (-2.324e-07, 1.001, 0.5031), (-3.154e-07, 0.7075, 1.132), (-2.884e-07, 0.9245, 0.8434), (-1.461, -0.7071, 1.227), (-0.9614, -0.9331, -0.189), (-0.9614, -1.0, 0.5199), (-0.9614, -0.9239, 0.9026), (-0.9614, -0.3827, 1.444), (-0.9614, -6.718e-08, 1.52), (-0.9614, 0.3827, 1.444), (-0.9614, 0.7071, 1.227), (-0.9614, 0.9239, 0.9026), (-0.9614, 1.0, -0.189), (-0.9614, 1.0, 0.5199), (-0.9614, -0.7071, 1.227), (-0.9061, -0.9331, -0.189), (-0.9297, 1.0, -0.189), (-0.9055, 1.001, 0.5031), (-0.9061, -0.9337, 0.5149), (-0.9061, -0.9245, 0.8434), (-0.9061, -0.3829, 1.325), (-0.9061, -6.932e-08, 1.392), (-0.9061, 0.3829, 1.325), (-0.9061, 0.7075, 1.132), (-0.9055, 0.9245, 0.8434), (-0.9061, -0.7075, 1.132), (-0.9614, -0.9331, 0.5199), (-0.9061, -1.001, 0.5031), (3.649e-08, -1.001, 0.5031), (-1.461, -0.9331, 0.5199), (1.461, 1.0, 0.5199), (1.461, -0.9331, -0.189), (1.461, 1.0, -0.189), (1.461, -1.0, 0.5199), (1.461, -0.9239, 0.9026), (1.461, -0.3827, 1.444), (1.461, 2.584e-07, 1.52), (1.461, 0.3827, 1.444), (1.461, 0.7071, 1.227), (1.461, 0.9239, 0.9026), (1.461, -0.7071, 1.227), (0.9614, -0.9331, -0.189), (0.9614, -1.0, 0.5199), (0.9614, -0.9239, 0.9026), (0.9614, -0.3827, 1.444), (0.9614, 1.912e-07, 1.52), (0.9614, 0.3827, 1.444), (0.9614, 0.7071, 1.227), (0.9614, 0.9239, 0.9026), (0.9614, 1.0, -0.189), (0.9614, 1.0, 0.5199), (0.9614, -0.7071, 1.227), (0.9061, -0.9331, -0.189), (0.9297, 1.0, -0.189), (0.9055, 1.001, 0.5031), (0.9061, -0.9337, 0.5149), (0.9061, -0.9245, 0.8434), (0.9061, -0.3829, 1.325), (0.9061, 1.742e-07, 1.392), (0.9061, 0.3829, 1.325), (0.9061, 0.7075, 1.132), (0.9055, 0.9245, 0.8434), (0.9061, -0.7075, 1.132), (0.9614, -0.9331, 0.5199), (0.9061, -1.001, 0.5031), (1.461, -0.9331, 0.5199)], [], [(44, 47, 1, 22), (9, 0, 2), (21, 5, 2), (7, 8, 2), (3, 4, 47), (5, 6, 2), (8, 9, 2), (4, 21, 2), (6, 7, 2), (34, 16, 17, 33), (42, 20, 18, 35), (41, 19, 20, 42), (40, 10, 19, 41), (39, 11, 10, 40), (38, 12, 11, 39), (45, 46, 14, 37), (35, 18, 16, 34), (43, 13, 12, 38), (37, 14, 13, 43), (4, 24, 32, 21), (21, 32, 25, 5), (0, 31, 30, 2), (3, 23, 24, 4), (5, 25, 26, 6), (6, 26, 27, 7), (7, 27, 28, 8), (8, 28, 29, 9), (9, 29, 31, 0), (2, 30, 22, 1), (36, 44, 22, 33), (15, 36, 33, 17), (24, 37, 43, 32), (32, 43, 38, 25), (31, 35, 34, 30), (23, 45, 37, 24), (25, 38, 39, 26), (26, 39, 40, 27), (27, 40, 41, 28), (28, 41, 42, 29), (29, 42, 35, 31), (30, 34, 33, 22), (46, 45, 36, 15), (45, 23, 44, 36), (23, 3, 47, 44), (47, 4, 2), (47, 2, 1), (81, 59, 49, 83), (57, 50, 48), (58, 50, 53), (55, 50, 56), (51, 83, 52), (53, 50, 54), (56, 50, 57), (52, 50, 58), (54, 50, 55), (71, 70, 17, 16), (79, 72, 18, 20), (78, 79, 20, 19), (77, 78, 19, 10), (76, 77, 10, 11), (75, 76, 11, 12), (82, 74, 14, 46), (72, 71, 16, 18), (80, 75, 12, 13), (74, 80, 13, 14), (52, 58, 69, 61), (58, 53, 62, 69), (48, 50, 67, 68), (51, 52, 61, 60), (53, 54, 63, 62), (54, 55, 64, 63), (55, 56, 65, 64), (56, 57, 66, 65), (57, 48, 68, 66), (50, 49, 59, 67), (73, 70, 59, 81), (15, 17, 70, 73), (61, 69, 80, 74), (69, 62, 75, 80), (68, 67, 71, 72), (60, 61, 74, 82), (62, 63, 76, 75), (63, 64, 77, 76), (64, 65, 78, 77), (65, 66, 79, 78), (66, 68, 72, 79), (67, 59, 70, 71), (46, 15, 73, 82), (82, 73, 81, 60), (60, 81, 83, 51), (83, 50, 52), (83, 49, 50)])
me_cylinder.polygons.foreach_set('use_smooth', [True] * 92)
_k = set([(0, 2), (0, 9), (1, 2), (1, 22), (1, 47), (2, 30), (3, 4), (3, 23), (3, 47), (4, 21), (5, 6), (5, 21), (6, 7), (7, 8), (8, 9), (15, 36), (15, 73), (16, 34), (16, 71), (17, 33), (17, 70), (22, 33), (23, 24), (23, 45), (24, 32), (25, 26), (25, 32), (26, 27), (27, 28), (28, 29), (29, 31), (30, 31), (30, 34), (34, 35), (35, 42), (36, 44), (37, 43), (37, 45), (38, 39), (38, 43), (39, 40), (40, 41), (41, 42), (44, 47), (45, 46), (46, 82), (48, 50), (48, 57), (49, 50), (49, 59), (49, 83), (50, 67), (51, 52), (51, 60), (51, 83), (52, 58), (53, 54), (53, 58), (54, 55), (55, 56), (56, 57), (59, 70), (60, 61), (60, 82), (61, 69), (62, 63), (62, 69), (63, 64), (64, 65), (65, 66), (66, 68), (67, 68), (67, 71), (71, 72), (72, 79), (73, 81), (74, 80), (74, 82), (75, 76), (75, 80), (76, 77), (77, 78), (78, 79), (81, 83)])
me_cylinder.attributes.new('sharp_edge', 'BOOLEAN', 'EDGE').data.foreach_set('value', [ (min(e.vertices), max(e.vertices)) in _k for e in me_cylinder.edges])
_uv = me_cylinder.uv_layers.new(name='UVMap')
_uv.uv.foreach_set('vector', [0.9175, 0.4344, 0.9175, 0.524, 0.7911, 0.524, 0.7911, 0.4344, 0.1942, 0.869, 0.1261, 0.8826, 1.32e-08, 0.8826, 0.2519, 0.5766, 0.2905, 0.6347, 1.32e-08, 0.8826, 0.2905, 0.7719, 0.2519, 0.8301, 1.32e-08, 0.8826, 0.1261, 0.524, 0.1942, 0.5377, 0.1261, 0.536, 0.2905, 0.6347, 0.304, 0.7033, 1.32e-08, 0.8826, 0.2519, 0.8301, 0.1942, 0.869, 1.32e-08, 0.8826, 0.1942, 0.5377, 0.2519, 0.5766, 1.32e-08, 0.8826, 0.304, 0.7033, 0.2905, 0.7719, 1.32e-08, 0.8826, 5.973e-08, 0.4287, 6.251e-08, 0.262, 0.3463, 0.262, 0.3463, 0.4245, 0.4732, 0.4244, 0.4732, 0.262, 0.5358, 0.262, 0.5358, 0.4244, 0.414, 0.4245, 0.414, 0.262, 0.4732, 0.262, 0.4732, 0.4244, 0.8065, 0.8489, 0.8065, 0.6865, 0.8573, 0.6865, 0.8573, 0.8489, 0.7413, 0.8489, 0.7413, 0.6865, 0.8065, 0.6865, 0.8065, 0.8489, 0.6716, 0.8489, 0.6716, 0.6865, 0.7413, 0.6865, 0.7413, 0.8489, 0.6565, 0.4245, 0.6565, 0.262, 0.7186, 0.262, 0.7186, 0.4245, 0.5358, 0.4244, 0.5358, 0.262, 0.6565, 0.262, 0.6565, 0.4287, 0.608, 0.8489, 0.608, 0.6865, 0.6716, 0.6865, 0.6716, 0.8489, 0.7186, 0.4245, 0.7186, 0.262, 0.7741, 0.262, 0.7741, 0.4245, 0.7292, 0.524, 0.7292, 0.4344, 0.7911, 0.4344, 0.7911, 0.524, 0.9469, 0.9225, 0.8573, 0.9225, 0.8573, 0.8581, 0.9469, 0.8581, 0.5328, 0.524, 0.5328, 0.4344, 0.6565, 0.4344, 0.6565, 0.524, 0.6596, 0.524, 0.6596, 0.4344, 0.7292, 0.4344, 0.7292, 0.524, 0.9469, 0.8581, 0.8573, 0.8581, 0.8573, 0.7881, 0.9469, 0.7881, 0.9469, 0.7881, 0.8573, 0.7881, 0.8573, 0.7232, 0.9469, 0.7232, 0.3463, 0.524, 0.3463, 0.4344, 0.3974, 0.4344, 0.3974, 0.524, 0.3974, 0.524, 0.3974, 0.4344, 0.4629, 0.4344, 0.4629, 0.524, 0.4629, 0.524, 0.4629, 0.4344, 0.5328, 0.4344, 0.5328, 0.524, 7.158e-08, 0.524, 5.698e-08, 0.4344, 0.3463, 0.4344, 0.3463, 0.524, 0.9166, 0.4245, 0.9175, 0.4344, 0.7911, 0.4344, 0.7911, 0.4245, 0.9166, 0.262, 0.9166, 0.4245, 0.7911, 0.4245, 0.7911, 0.262, 0.7292, 0.4344, 0.7186, 0.4245, 0.7741, 0.4245, 0.7911, 0.4344, 0.9357, 0.5073, 0.9175, 0.5074, 0.9518, 0.4492, 0.9742, 0.4492, 0.5328, 0.4344, 0.5358, 0.4244, 0.6565, 0.4287, 0.6565, 0.4344, 0.6596, 0.4344, 0.6565, 0.4245, 0.7186, 0.4245, 0.7292, 0.4344, 0.9742, 0.4492, 0.9518, 0.4492, 0.9638, 0.3806, 0.9878, 0.3806, 0.9878, 0.3806, 0.9638, 0.3806, 0.9518, 0.3119, 0.9742, 0.312, 0.9742, 0.312, 0.9518, 0.3119, 0.9175, 0.2537, 0.9357, 0.2538, 0.3974, 0.4344, 0.414, 0.4245, 0.4732, 0.4244, 0.4629, 0.4344, 0.4629, 0.4344, 0.4732, 0.4244, 0.5358, 0.4244, 0.5328, 0.4344, 5.698e-08, 0.4344, 5.973e-08, 0.4287, 0.3463, 0.4245, 0.3463, 0.4344, 1.0, 0.262, 1.0, 0.4245, 0.9879, 0.4245, 0.9879, 0.262, 1.0, 0.4245, 0.9998, 0.4344, 0.9878, 0.4344, 0.9879, 0.4245, 0.9998, 0.4344, 0.9998, 0.524, 0.9878, 0.524, 0.9878, 0.4344, 0.1261, 0.536, 0.1942, 0.5377, 1.32e-08, 0.8826, 0.1261, 0.536, 1.32e-08, 0.8826, -7.62e-09, 0.536, 0.9175, 0.08965, 0.7911, 0.08965, 0.7911, 1.695e-08, 0.9175, 3.509e-08, 0.4982, 0.5377, 0.304, 0.524, 0.4301, 0.524, 0.5559, 0.8301, 0.304, 0.524, 0.5945, 0.7719, 0.5945, 0.6347, 0.304, 0.524, 0.5559, 0.5766, 0.4301, 0.8826, 0.4301, 0.8706, 0.4982, 0.869, 0.5945, 0.7719, 0.304, 0.524, 0.608, 0.7033, 0.5559, 0.5766, 0.304, 0.524, 0.4982, 0.5377, 0.4982, 0.869, 0.304, 0.524, 0.5559, 0.8301, 0.608, 0.7033, 0.304, 0.524, 0.5945, 0.6347, 2.254e-08, 0.09532, 0.3463, 0.09957, 0.3463, 0.262, 6.251e-08, 0.262, 0.4732, 0.09967, 0.5358, 0.09967, 0.5358, 0.262, 0.4732, 0.262, 0.414, 0.09957, 0.4732, 0.09967, 0.4732, 0.262, 0.414, 0.262, 0.8065, 0.524, 0.8573, 0.524, 0.8573, 0.6865, 0.8065, 0.6865, 0.7413, 0.524, 0.8065, 0.524, 0.8065, 0.6865, 0.7413, 0.6865, 0.6716, 0.524, 0.7413, 0.524, 0.7413, 0.6865, 0.6716, 0.6865, 0.6565, 0.09957, 0.7186, 0.09957, 0.7186, 0.262, 0.6565, 0.262, 0.5358, 0.09967, 0.6565, 0.09532, 0.6565, 0.262, 0.5358, 0.262, 0.608, 0.524, 0.6716, 0.524, 0.6716, 0.6865, 0.608, 0.6865, 0.7186, 0.09957, 0.7741, 0.09957, 0.7741, 0.262, 0.7186, 0.262, 0.7292, -1.374e-08, 0.7911, -4.418e-09, 0.7911, 0.08965, 0.7292, 0.08965, 0.8573, 0.7232, 0.8573, 0.6589, 0.9469, 0.6589, 0.9469, 0.7232, 0.5328, 1.825e-08, 0.6565, -4.06e-10, 0.6565, 0.08965, 0.5328, 0.08965, 0.6596, -1.814e-10, 0.7292, -1.374e-08, 0.7292, 0.08965, 0.6596, 0.08965, 0.8573, 0.6589, 0.8573, 0.5889, 0.9469, 0.5889, 0.9469, 0.6589, 0.8573, 0.5889, 0.8573, 0.524, 0.9469, 0.524, 0.9469, 0.5889, 0.3463, 2.467e-08, 0.3974, 1.325e-08, 0.3974, 0.08965, 0.3463, 0.08965, 0.3974, 1.325e-08, 0.4629, 2.601e-08, 0.4629, 0.08965, 0.3974, 0.08965, 0.4629, 2.601e-08, 0.5328, 1.825e-08, 0.5328, 0.08965, 0.4629, 0.08965, -1.816e-13, 4.275e-08, 0.3463, 1.746e-08, 0.3463, 0.08965, 2.529e-08, 0.08965, 0.9166, 0.09957, 0.7911, 0.09957, 0.7911, 0.08965, 0.9175, 0.08965, 0.9166, 0.262, 0.7911, 0.262, 0.7911, 0.09957, 0.9166, 0.09957, 0.7292, 0.08965, 0.7911, 0.08965, 0.7741, 0.09957, 0.7186, 0.09957, 0.9357, 7.834e-05, 0.9742, 0.05824, 0.9518, 0.0582, 0.9175, 5.536e-09, 0.5328, 0.08965, 0.6565, 0.08965, 0.6565, 0.09532, 0.5358, 0.09967, 0.6596, 0.08965, 0.7292, 0.08965, 0.7186, 0.09957, 0.6565, 0.09957, 0.9742, 0.05824, 0.9878, 0.1269, 0.9638, 0.1269, 0.9518, 0.0582, 0.9878, 0.1269, 0.9742, 0.1955, 0.9518, 0.1955, 0.9638, 0.1269, 0.9742, 0.1955, 0.9357, 0.2536, 0.9175, 0.2537, 0.9518, 0.1955, 0.3974, 0.08965, 0.4629, 0.08965, 0.4732, 0.09967, 0.414, 0.09957, 0.4629, 0.08965, 0.5328, 0.08965, 0.5358, 0.09967, 0.4732, 0.09967, 2.529e-08, 0.08965, 0.3463, 0.08965, 0.3463, 0.09957, 2.254e-08, 0.09532, 1.0, 0.262, 0.9879, 0.262, 0.9879, 0.09957, 1.0, 0.09957, 1.0, 0.09957, 0.9879, 0.09957, 0.9878, 0.08965, 0.9998, 0.08965, 0.9998, 0.08965, 0.9878, 0.08965, 0.9878, -3.733e-09, 0.9998, 5.851e-09, 0.4301, 0.8706, 0.304, 0.524, 0.4982, 0.869, 0.4301, 0.8706, 0.304, 0.8706, 0.304, 0.524])
me_cylinder.update()

# ---- objects
ob_w_1_wall001 = bpy.data.objects.new('w-1 wall001', me_w_1_wall001)
ob_w_3_out001 = bpy.data.objects.new('w-3 OUT001', me_w_3_out001)
ob_w_1_wall001_closed = bpy.data.objects.new('w-1 wall001_Closed', me_w_1_wall001_001)
ob_w_3_out001half = bpy.data.objects.new('w-3 OUT001Half', me_w_3_out001_001)
ob_sphere = bpy.data.objects.new('Sphere', me_sphere)
ob_cylinder = bpy.data.objects.new('Cylinder', me_cylinder)

# ---- transforms, parenting, visibility, modifiers, constraints
ob_w_1_wall001.location = (0.0, 0.0, 0.0)
ob_w_1_wall001.rotation_mode = 'QUATERNION'
ob_w_1_wall001.rotation_quaternion = (0.7071, 0.7071, 0.0, 0.0)
ob_w_3_out001.location = (0.0, 0.0, 0.0)
ob_w_3_out001.rotation_mode = 'QUATERNION'
ob_w_3_out001.rotation_quaternion = (0.5, -0.5, -0.5, 0.5)
ob_w_1_wall001_closed.location = (0.0, 0.0, 0.0)
ob_w_1_wall001_closed.rotation_mode = 'QUATERNION'
ob_w_1_wall001_closed.rotation_quaternion = (0.7071, 0.7071, 0.0, 0.0)
ob_w_3_out001half.location = (0.0, 0.0, 0.0)
ob_w_3_out001half.rotation_mode = 'QUATERNION'
ob_w_3_out001half.rotation_quaternion = (0.5, -0.5, -0.5, 0.5)
ob_sphere.location = (0.0, 0.0, 0.0)
ob_cylinder.location = (0.0, 0.0, 0.0)

# ---- collection membership
scene.collection.objects.link(ob_w_1_wall001)
scene.collection.objects.link(ob_w_3_out001)
scene.collection.objects.link(ob_w_1_wall001_closed)
scene.collection.objects.link(ob_w_3_out001half)
col_collection.objects.link(ob_sphere)
col_collection.objects.link(ob_cylinder)

# ---- scene / render settings (as saved in the file)
scene.frame_start = 0; scene.frame_end = 1200; scene.frame_set(12)
scene.render.engine = 'BLENDER_EEVEE_NEXT'
scene.render.fps = 30
scene.cycles.use_denoising = False
scene.cycles.sampling_pattern = 'TABULATED_SOBOL'
scene.eevee.taa_samples = 0
scene.eevee.taa_render_samples = 1
scene.eevee.use_gtao = True
scene.eevee.gtao_distance = 0.99
scene.eevee.ray_tracing_options.trace_max_roughness = 0.0
scene.eevee.use_raytracing = True
scene.view_settings.view_transform = 'Filmic'
bpy.context.view_layer.update()

# ---- added for rendering (the .blend has no active camera and no usable light): camera, sun
cam_auto = bpy.data.cameras.new('AutoCamera')
cam_auto.lens = 50.0
cam_auto.sensor_width = 36.0
cam_auto.clip_end = 1000.0
ob_auto_camera = bpy.data.objects.new('AutoCamera', cam_auto)
scene.collection.objects.link(ob_auto_camera)
ob_auto_camera.location = (10.9932, -11.6861, 11.0701)
ob_auto_camera.rotation_euler = (1.09748, -7.21219e-08, 0.694738)
scene.camera = ob_auto_camera
light_auto_sun = bpy.data.lights.new('AutoSun', 'SUN')
light_auto_sun.energy = 3.0
light_auto_sun.angle = 0.0523599
ob_auto_sun = bpy.data.objects.new('AutoSun', light_auto_sun)
scene.collection.objects.link(ob_auto_sun)
ob_auto_sun.rotation_euler = (0.872665, 0.174533, 0.523599)
bpy.context.view_layer.update()
